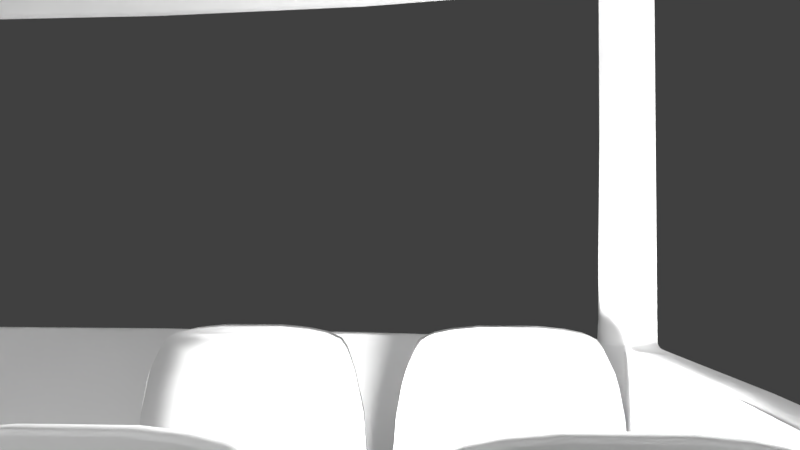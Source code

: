 # Source: Bus.blend  (saved by Blender 2.79.0; exported with 4.5.12 LTS)
import bpy
from mathutils import Matrix  # noqa: F401  (used for matrix-valued properties, if any)

bpy.ops.wm.read_factory_settings(use_empty=True)
scene = bpy.context.scene
scene.name = 'Scene'

# ---- collections
col_collection_1 = bpy.data.collections.new('Collection 1'); scene.collection.children.link(col_collection_1)

# ---- world
world_world = bpy.data.worlds.new('World'); scene.world = world_world
world_world.color = (0.05088, 0.05088, 0.05088)
world_world.use_sun_shadow = False
world_world.sun_shadow_jitter_overblur = 0.0
world_world.cycles.sampling_method = 'MANUAL'

# ---- cameras
cam_camera_001 = bpy.data.cameras.new('Camera.001')
cam_camera_001.clip_end = 100.0
cam_camera_001.lens = 35.0
cam_camera_001.sensor_width = 32.0
cam_camera_001.sensor_height = 18.0
cam_camera_001.display_size = 2.0
cam_camera_001.dof.focus_distance = 0.0
cam_camera_001.dof.aperture_fstop = 128.0
cam_camera_001.dof.aperture_blades = 6

# ---- lights
light_point = bpy.data.lights.new('Point', 'POINT')
light_point.transmission_factor = 0.0
light_point.energy = 100.0
light_point.shadow_buffer_clip_start = 0.5
light_point.shadow_soft_size = 0.1
light_point.shadow_maximum_resolution = 0.006
light_point.use_absolute_resolution = True
light_sun = bpy.data.lights.new('Sun', 'SUN')
light_sun.transmission_factor = 0.0
light_sun.angle = 0.1993
light_sun.energy = 1.0
light_sun.shadow_buffer_clip_start = 0.5
light_sun.shadow_soft_size = 0.1
light_sun.shadow_cascade_max_distance = 1000.0
light_lamp = bpy.data.lights.new('Lamp', 'POINT')
light_lamp.transmission_factor = 0.0
light_lamp.cutoff_distance = 30.0
light_lamp.energy = 20.0
light_lamp.shadow_buffer_clip_start = 1.001
light_lamp.shadow_soft_size = 0.1
light_lamp.shadow_maximum_resolution = 0.006
light_lamp.use_absolute_resolution = True

# ---- meshes
me_torus_006 = bpy.data.meshes.new('Torus.006')
me_torus_006.from_pydata([(0.5303, 0.504, -0.2037), (0.5301, 0.5026, 0.1783), (0.5294, 0.4985, 0.1965), (0.5284, 0.4917, 0.2139), (0.527, 0.4823, 0.23), (0.5253, 0.4707, 0.2446), (0.5232, 0.4571, 0.2573), (0.5209, 0.4417, 0.2679), (0.3435, 0.504, -0.2037), (0.3438, 0.5026, 0.1783), (0.3444, 0.4985, 0.1965), (0.3454, 0.4917, 0.2139), (0.3468, 0.4823, 0.23), (0.3485, 0.4707, 0.2446), (0.3506, 0.4571, 0.2573), (0.3529, 0.4417, 0.2679), (0.1589, 0.506, -0.2037), (0.1595, 0.5047, 0.1783), (0.1614, 0.5006, 0.1965), (0.1644, 0.494, 0.2139), (0.1686, 0.4849, 0.23), (0.1737, 0.4735, 0.2446), (0.1798, 0.4602, 0.2573), (0.1867, 0.4451, 0.2679), (-0.01953, 0.4998, -0.2037), (-0.01851, 0.4985, 0.1783), (-0.01547, 0.4947, 0.1965), (-0.01049, 0.4883, 0.2139), (-0.003668, 0.4796, 0.23), (0.004839, 0.4688, 0.2446), (0.01484, 0.456, 0.2573), (0.02611, 0.4417, 0.2679), (-0.1878, 0.4933, -0.2037), (-0.1864, 0.4921, 0.1783), (-0.1822, 0.4885, 0.1965), (-0.1754, 0.4826, 0.2139), (-0.1661, 0.4745, 0.23), (-0.1544, 0.4645, 0.2446), (-0.1407, 0.4526, 0.2573), (-0.1253, 0.4392, 0.2679), (-0.3422, 0.4801, -0.2037), (-0.3409, 0.479, 0.1783), (-0.3371, 0.4758, 0.1965), (-0.3308, 0.4704, 0.2139), (-0.3222, 0.4632, 0.23), (-0.3114, 0.454, 0.2446), (-0.2988, 0.4433, 0.2573), (-0.2845, 0.4313, 0.2679), (-0.3539, 0.4685, -0.2037), (-0.3524, 0.4676, 0.1783), (-0.3479, 0.4647, 0.1965), (-0.3405, 0.4601, 0.2139), (-0.3304, 0.4537, 0.23), (-0.3177, 0.4458, 0.2446), (-0.3029, 0.4365, 0.2573), (-0.2861, 0.426, 0.2679), (-0.3645, 0.4532, -0.2037), (-0.3607, 0.4506, 0.1783), (-0.3557, 0.4483, 0.1965), (-0.3473, 0.4444, 0.2139), (-0.3359, 0.4392, 0.23), (-0.3216, 0.4326, 0.2446), (-0.3049, 0.4249, 0.2573), (-0.286, 0.4162, 0.2679), (-0.3813, 0.4043, -0.2037), (-0.3794, 0.4037, 0.1783), (-0.3738, 0.4019, 0.1965), (-0.3647, 0.399, 0.2139), (-0.3523, 0.3949, 0.23), (-0.3367, 0.3899, 0.2446), (-0.3185, 0.3839, 0.2573), (-0.2979, 0.3772, 0.2679), (-0.4018, 0.3161, -0.2037), (-0.3998, 0.3157, 0.1783), (-0.394, 0.3145, 0.1965), (-0.3843, 0.3124, 0.2139), (-0.3711, 0.3097, 0.23), (-0.3546, 0.3063, 0.2446), (-0.3352, 0.3022, 0.2573), (-0.3134, 0.2977, 0.2679), (-0.4185, 0.1626, -0.2037), (-0.4165, 0.1624, 0.1783), (-0.4104, 0.1618, 0.1965), (-0.4004, 0.1607, 0.2139), (-0.3867, 0.1593, 0.23), (-0.3697, 0.1576, 0.2446), (-0.3496, 0.1556, 0.2573), (-0.327, 0.1533, 0.2679), (-0.4225, -0.07122, -0.2037), (-0.4205, -0.07122, 0.1783), (-0.4143, -0.07122, 0.1965), (-0.4042, -0.07122, 0.2139), (-0.3904, -0.07122, 0.23), (-0.3731, -0.07122, 0.2446), (-0.3529, -0.07122, 0.2573), (-0.33, -0.07122, 0.2679), (-0.3607, 0.4506, 0.1548), (-0.3998, 0.3157, 0.1548), (-0.3794, 0.4037, 0.1548), (-0.4225, -0.07122, -0.1637), (-0.4185, 0.1626, -0.07338), (-0.4018, 0.3161, -0.07338), (-0.3813, 0.4043, -0.07338), (-0.3645, 0.4532, -0.07338), (-0.4205, -0.03122, 0.1548), (-0.4225, -0.03122, -0.07338), (-0.4165, 0.1624, 0.1548), (0.5789, -0.05757, 0.2679), (0.1002, -0.07202, 0.2679), (0.3395, -0.0648, 0.2679), (-0.1391, -0.07925, 0.2679), (-0.2399, 0.1016, 0.2679), (-0.1727, 0.1914, 0.2679), (-0.1032, 0.1954, 0.2679), (-0.3524, 0.4676, 0.1548), (-0.3539, 0.4685, -0.2037), (-0.3539, 0.4685, -0.07338), (-0.3539, 0.4685, -0.07338), (-0.3409, 0.479, 0.1383), (-0.3404, 0.4802, -0.07133), (0.5301, 0.5026, 0.1383), (0.5303, 0.504, -0.07338), (0.5301, 0.5026, 0.1383), (0.3438, 0.5026, 0.1383), (0.1595, 0.5047, 0.1383), (-0.01851, 0.4985, 0.1383), (-0.1864, 0.4921, 0.1383), (0.5303, 0.504, -0.07338), (0.3435, 0.504, -0.07338), (0.1589, 0.506, -0.07338), (-0.01953, 0.4998, -0.07338), (-0.1878, 0.4933, -0.07338), (-0.3409, 0.499, 0.1383), (0.5301, 0.5226, 0.1383), (0.5303, 0.524, -0.07338), (0.5301, 0.5226, 0.1383), (0.3438, 0.5226, 0.1383), (0.1595, 0.5247, 0.1383), (-0.01851, 0.5185, 0.1383), (-0.1864, 0.5121, 0.1383), (0.3435, 0.524, -0.07338), (0.1589, 0.526, -0.07338), (-0.01953, 0.5198, -0.07338), (-0.1878, 0.5133, -0.07338), (-0.4146, 0.3157, 0.1548), (-0.4333, 0.1626, -0.07338), (-0.4166, 0.3161, -0.07338), (-0.4353, -0.03122, 0.1548), (-0.4374, -0.03122, -0.07338), (-0.4313, 0.1624, 0.1548), (-0.371, 0.4723, 0.1548), (-0.371, 0.4692, -0.07338), (-0.3756, 0.4506, 0.1548), (-0.3793, 0.4532, -0.07338), (-0.3942, 0.4037, 0.1548), (-0.3961, 0.4043, -0.07338), (-0.2944, -0.6595, -0.2208), (-0.2944, -0.6071, -0.06026), (-0.2944, -0.5189, -0.2208), (-0.2944, -0.5713, -0.06026), (-0.2791, -0.6595, -0.2208), (-0.2791, -0.6071, -0.06026), (-0.2791, -0.5189, -0.2208), (-0.2791, -0.5713, -0.06026), (-0.2944, -0.6499, -0.07588), (-0.2944, -0.5285, -0.07588), (-0.2791, -0.6499, -0.07588), (-0.2791, -0.5285, -0.07588), (-0.2791, -0.6422, -0.0681), (-0.2944, -0.6422, -0.0681), (-0.2791, -0.5362, -0.0681), (-0.2944, -0.5362, -0.0681), (-0.2791, -0.5453, -0.06398), (-0.2944, -0.5453, -0.06398), (-0.2791, -0.6331, -0.06398), (-0.2944, -0.6331, -0.06398), (-0.2791, -0.5303, -0.07284), (-0.2944, -0.5303, -0.07284), (-0.2791, -0.5411, -0.06574), (-0.2944, -0.5411, -0.06574), (-0.2791, -0.5557, -0.06181), (-0.2944, -0.5557, -0.06181), (-0.2791, -0.6227, -0.06181), (-0.2944, -0.6227, -0.06181), (-0.2791, -0.6373, -0.06574), (-0.2944, -0.6373, -0.06574), (-0.2944, -0.6482, -0.07284), (-0.2791, -0.6482, -0.07284), (-0.2791, -0.5892, -0.2208), (-0.2753, -0.6583, -0.1484), (-0.2753, -0.5201, -0.1484), (-0.2791, -0.5892, -0.07588), (-0.2829, -0.5892, -0.1484), (-0.2791, -0.5541, -0.2208), (-0.2753, -0.6613, -0.1846), (-0.2753, -0.5171, -0.1846), (-0.2791, -0.5589, -0.07588), (-0.2791, -0.6244, -0.2208), (-0.2791, -0.6556, -0.1121), (-0.2791, -0.5229, -0.1121), (-0.2791, -0.6196, -0.07588), (-0.2829, -0.629, -0.1484), (-0.2829, -0.5494, -0.1484), (-0.2829, -0.5892, -0.1846), (-0.2829, -0.5892, -0.1121), (-0.2829, -0.5515, -0.1123), (-0.2829, -0.5477, -0.1844), (-0.2829, -0.6308, -0.1844), (-0.2829, -0.6269, -0.1123), (-0.2944, -0.5892, -0.2208), (-0.2944, -0.6583, -0.1484), (-0.2944, -0.5201, -0.1484), (-0.2944, -0.5892, -0.07588), (-0.2944, -0.6556, -0.1121), (-0.2944, -0.5229, -0.1121), (-0.2944, -0.6613, -0.1846), (-0.2944, -0.5171, -0.1846), (-0.2944, -0.5892, -0.1484), (-0.2753, -0.6598, -0.1665), (-0.2753, -0.6606, -0.1755), (-0.2753, -0.6591, -0.1574), (-0.2753, -0.5186, -0.1665), (-0.2753, -0.5179, -0.1755), (-0.2753, -0.5194, -0.1574), (-0.2944, -0.5186, -0.1665), (-0.2944, -0.5194, -0.1574), (-0.2944, -0.5179, -0.1755), (-0.2944, -0.6598, -0.1665), (-0.2791, -0.6523, -0.094), (-0.2791, -0.5261, -0.094), (-0.2815, -0.5892, -0.094), (-0.2815, -0.5546, -0.094), (-0.2815, -0.6238, -0.094), (-0.3234, 0.3748, -0.0962), (-0.3234, 0.4459, -0.0962), (-0.3234, 0.4104, -0.094), (-0.3211, 0.4734, -0.094), (-0.3211, 0.3473, -0.094), (-0.3363, 0.3398, -0.1665), (-0.3363, 0.4817, -0.1755), (-0.3363, 0.4802, -0.1574), (-0.3363, 0.481, -0.1665), (-0.3173, 0.4802, -0.1574), (-0.3173, 0.4817, -0.1755), (-0.3173, 0.481, -0.1665), (-0.3173, 0.3405, -0.1574), (-0.3173, 0.339, -0.1755), (-0.3173, 0.3398, -0.1665), (-0.3363, 0.4104, -0.1484), (-0.3363, 0.4825, -0.1846), (-0.3363, 0.3382, -0.1846), (-0.3363, 0.4767, -0.1121), (-0.3363, 0.344, -0.1121), (-0.3363, 0.4104, -0.08508), (-0.3363, 0.4794, -0.1484), (-0.3363, 0.3413, -0.1484), (-0.3363, 0.4104, -0.2208), (-0.3249, 0.3727, -0.1123), (-0.3249, 0.3688, -0.1844), (-0.3249, 0.4519, -0.1844), (-0.3249, 0.4481, -0.1123), (-0.3249, 0.4104, -0.1121), (-0.3249, 0.4104, -0.1846), (-0.3249, 0.4502, -0.1484), (-0.3249, 0.3706, -0.1484), (-0.3211, 0.38, -0.08168), (-0.3211, 0.4767, -0.1121), (-0.3211, 0.344, -0.1121), (-0.3211, 0.3752, -0.2208), (-0.3211, 0.4407, -0.08168), (-0.3173, 0.4825, -0.1846), (-0.3173, 0.3382, -0.1846), (-0.3211, 0.4455, -0.2208), (-0.3249, 0.4104, -0.1484), (-0.3211, 0.4104, -0.08289), (-0.3173, 0.4794, -0.1484), (-0.3173, 0.3413, -0.1484), (-0.3211, 0.4104, -0.2208), (-0.3211, 0.3559, -0.07284), (-0.3363, 0.3541, -0.07284), (-0.3363, 0.3622, -0.06574), (-0.3211, 0.3622, -0.06574), (-0.3363, 0.3769, -0.06181), (-0.3211, 0.3769, -0.06181), (-0.3363, 0.4439, -0.06181), (-0.3211, 0.4439, -0.06181), (-0.3363, 0.4585, -0.06574), (-0.3211, 0.4585, -0.06574), (-0.3363, 0.4666, -0.07284), (-0.3211, 0.4649, -0.07284), (-0.3363, 0.3665, -0.06398), (-0.3211, 0.3665, -0.06398), (-0.3363, 0.4543, -0.06398), (-0.3211, 0.4543, -0.06398), (-0.3363, 0.4634, -0.0681), (-0.3211, 0.462, -0.0681), (-0.3363, 0.3574, -0.0681), (-0.3211, 0.3588, -0.0681), (-0.3211, 0.4711, -0.08568), (-0.3211, 0.3497, -0.08568), (-0.3363, 0.4711, -0.08576), (-0.3363, 0.3497, -0.08576), (-0.3211, 0.4283, -0.06026), (-0.3211, 0.4807, -0.2208), (-0.3211, 0.3925, -0.06026), (-0.3211, 0.34, -0.2208), (-0.3363, 0.4283, -0.06026), (-0.3363, 0.4807, -0.2208), (-0.3363, 0.3925, -0.06026), (-0.3363, 0.34, -0.2208), (-0.04613, -0.4908, -0.2208), (-0.04613, -0.4383, -0.06026), (-0.04613, -0.3501, -0.2208), (-0.04613, -0.4025, -0.06026), (-0.03087, -0.4908, -0.2208), (-0.03087, -0.4383, -0.06026), (-0.03087, -0.3501, -0.2208), (-0.03087, -0.4025, -0.06026), (-0.04613, -0.4811, -0.07588), (-0.04613, -0.3597, -0.07588), (-0.03087, -0.4811, -0.07588), (-0.03087, -0.3597, -0.07588), (-0.03087, -0.4734, -0.0681), (-0.04613, -0.4734, -0.0681), (-0.03087, -0.3674, -0.0681), (-0.04613, -0.3674, -0.0681), (-0.03087, -0.3765, -0.06398), (-0.04613, -0.3765, -0.06398), (-0.03087, -0.4643, -0.06398), (-0.04613, -0.4643, -0.06398), (-0.03087, -0.3615, -0.07284), (-0.04613, -0.3615, -0.07284), (-0.03087, -0.3723, -0.06574), (-0.04613, -0.3723, -0.06574), (-0.03087, -0.3869, -0.06181), (-0.04613, -0.3869, -0.06181), (-0.03087, -0.4539, -0.06181), (-0.04613, -0.4539, -0.06181), (-0.03087, -0.4685, -0.06574), (-0.04613, -0.4685, -0.06574), (-0.04613, -0.4794, -0.07284), (-0.03087, -0.4794, -0.07284), (-0.03087, -0.4204, -0.2208), (-0.02708, -0.4895, -0.1484), (-0.02708, -0.3514, -0.1484), (-0.03087, -0.4204, -0.07588), (-0.03471, -0.4204, -0.1484), (-0.03087, -0.3853, -0.2208), (-0.02708, -0.4926, -0.1846), (-0.02708, -0.3483, -0.1846), (-0.03087, -0.3901, -0.07588), (-0.03087, -0.4556, -0.2208), (-0.03087, -0.4868, -0.1121), (-0.03087, -0.3541, -0.1121), (-0.03087, -0.4508, -0.07588), (-0.03471, -0.4602, -0.1484), (-0.03471, -0.3806, -0.1484), (-0.03471, -0.4204, -0.1846), (-0.03471, -0.4204, -0.1121), (-0.03471, -0.3827, -0.1123), (-0.03471, -0.3789, -0.1844), (-0.03471, -0.462, -0.1844), (-0.03471, -0.4581, -0.1123), (-0.04613, -0.4204, -0.2208), (-0.04613, -0.4895, -0.1484), (-0.04613, -0.3514, -0.1484), (-0.04613, -0.4204, -0.07588), (-0.04613, -0.4868, -0.1121), (-0.04613, -0.3541, -0.1121), (-0.04613, -0.4926, -0.1846), (-0.04613, -0.3483, -0.1846), (-0.04613, -0.4204, -0.1484), (-0.02708, -0.491, -0.1665), (-0.02708, -0.4918, -0.1755), (-0.02708, -0.4903, -0.1574), (-0.02708, -0.3498, -0.1665), (-0.02708, -0.3491, -0.1755), (-0.02708, -0.3506, -0.1574), (-0.04613, -0.3498, -0.1665), (-0.04613, -0.3506, -0.1574), (-0.04613, -0.3491, -0.1755), (-0.04613, -0.491, -0.1665), (-0.03087, -0.4835, -0.094), (-0.03087, -0.3574, -0.094), (-0.03324, -0.4204, -0.094), (-0.03324, -0.3858, -0.094), (-0.03324, -0.455, -0.094), (-0.04952, 0.3541, -0.2208), (-0.04952, 0.4065, -0.06026), (-0.04952, 0.4947, -0.2208), (-0.04952, 0.4423, -0.06026), (-0.03426, 0.3541, -0.2208), (-0.03426, 0.4065, -0.06026), (-0.03426, 0.4947, -0.2208), (-0.03426, 0.4423, -0.06026), (-0.04952, 0.3637, -0.08576), (-0.04952, 0.4851, -0.08576), (-0.03426, 0.3637, -0.08568), (-0.03426, 0.4851, -0.08568), (-0.03426, 0.3728, -0.0681), (-0.04952, 0.3714, -0.0681), (-0.03426, 0.476, -0.0681), (-0.04952, 0.4774, -0.0681), (-0.03426, 0.4683, -0.06398), (-0.04952, 0.4683, -0.06398), (-0.03426, 0.3805, -0.06398), (-0.04952, 0.3805, -0.06398), (-0.03426, 0.4789, -0.07284), (-0.04952, 0.4806, -0.07284), (-0.03426, 0.4725, -0.06574), (-0.04952, 0.4725, -0.06574), (-0.03426, 0.4579, -0.06181), (-0.04952, 0.4579, -0.06181), (-0.03426, 0.3909, -0.06181), (-0.04952, 0.3909, -0.06181), (-0.03426, 0.3763, -0.06574), (-0.04952, 0.3763, -0.06574), (-0.04952, 0.3682, -0.07284), (-0.03426, 0.3699, -0.07284), (-0.03426, 0.4244, -0.2208), (-0.03047, 0.3553, -0.1484), (-0.03047, 0.4935, -0.1484), (-0.03426, 0.4244, -0.08289), (-0.0381, 0.4244, -0.1484), (-0.03426, 0.4596, -0.2208), (-0.03047, 0.3523, -0.1846), (-0.03047, 0.4965, -0.1846), (-0.03426, 0.4547, -0.08168), (-0.03426, 0.3892, -0.2208), (-0.03426, 0.358, -0.1121), (-0.03426, 0.4908, -0.1121), (-0.03426, 0.394, -0.08168), (-0.0381, 0.3846, -0.1484), (-0.0381, 0.4642, -0.1484), (-0.0381, 0.4244, -0.1846), (-0.0381, 0.4244, -0.1121), (-0.0381, 0.4621, -0.1123), (-0.0381, 0.4659, -0.1844), (-0.0381, 0.3828, -0.1844), (-0.0381, 0.3867, -0.1123), (-0.04952, 0.4244, -0.2208), (-0.04952, 0.3553, -0.1484), (-0.04952, 0.4935, -0.1484), (-0.04952, 0.4244, -0.08508), (-0.04952, 0.358, -0.1121), (-0.04952, 0.4908, -0.1121), (-0.04952, 0.3523, -0.1846), (-0.04952, 0.4965, -0.1846), (-0.04952, 0.4244, -0.1484), (-0.03047, 0.3538, -0.1665), (-0.03047, 0.353, -0.1755), (-0.03047, 0.3546, -0.1574), (-0.03047, 0.495, -0.1665), (-0.03047, 0.4958, -0.1755), (-0.03047, 0.4942, -0.1574), (-0.04952, 0.495, -0.1665), (-0.04952, 0.4942, -0.1574), (-0.04952, 0.4958, -0.1755), (-0.04952, 0.3538, -0.1665), (-0.03426, 0.3613, -0.094), (-0.03426, 0.4875, -0.094), (-0.03663, 0.4244, -0.094), (-0.03663, 0.4599, -0.0962), (-0.03663, 0.3889, -0.0962), (-0.3211, 0.4104, -0.0681), (-0.3211, 0.468, -0.07926), (-0.3211, 0.3528, -0.07926), (-0.3222, 0.3775, -0.08604), (-0.3222, 0.4432, -0.08604), (-0.3242, 0.3732, -0.1052), (-0.3242, 0.4475, -0.1052), (-0.3234, 0.2215, -0.0962), (-0.3234, 0.2926, -0.0962), (-0.3234, 0.2571, -0.094), (-0.3211, 0.3202, -0.094), (-0.3211, 0.194, -0.094), (-0.3363, 0.1865, -0.1665), (-0.3363, 0.3285, -0.1755), (-0.3363, 0.3269, -0.1574), (-0.3363, 0.3277, -0.1665), (-0.3173, 0.3269, -0.1574), (-0.3173, 0.3285, -0.1755), (-0.3173, 0.3277, -0.1665), (-0.3173, 0.1873, -0.1574), (-0.3173, 0.1857, -0.1755), (-0.3173, 0.1865, -0.1665), (-0.3363, 0.2571, -0.1484), (-0.3363, 0.3292, -0.1846), (-0.3363, 0.185, -0.1846), (-0.3363, 0.3235, -0.1121), (-0.3363, 0.1907, -0.1121), (-0.3363, 0.2571, -0.08508), (-0.3363, 0.3262, -0.1484), (-0.3363, 0.188, -0.1484), (-0.3363, 0.2571, -0.2208), (-0.3249, 0.2194, -0.1123), (-0.3249, 0.2155, -0.1844), (-0.3249, 0.2986, -0.1844), (-0.3249, 0.2948, -0.1123), (-0.3249, 0.2571, -0.1121), (-0.3249, 0.2571, -0.1846), (-0.3249, 0.2969, -0.1484), (-0.3249, 0.2173, -0.1484), (-0.3211, 0.2267, -0.08168), (-0.3211, 0.3235, -0.1121), (-0.3211, 0.1907, -0.1121), (-0.3211, 0.2219, -0.2208), (-0.3211, 0.2874, -0.08168), (-0.3173, 0.3292, -0.1846), (-0.3173, 0.185, -0.1846), (-0.3211, 0.2923, -0.2208), (-0.3249, 0.2571, -0.1484), (-0.3211, 0.2571, -0.08289), (-0.3173, 0.3262, -0.1484), (-0.3173, 0.188, -0.1484), (-0.3211, 0.2571, -0.2208), (-0.3211, 0.2026, -0.07284), (-0.3363, 0.2008, -0.07284), (-0.3363, 0.209, -0.06574), (-0.3211, 0.209, -0.06574), (-0.3363, 0.2236, -0.06181), (-0.3211, 0.2236, -0.06181), (-0.3363, 0.2906, -0.06181), (-0.3211, 0.2906, -0.06181), (-0.3363, 0.3052, -0.06574), (-0.3211, 0.3052, -0.06574), (-0.3363, 0.3133, -0.07284), (-0.3211, 0.3116, -0.07284), (-0.3363, 0.2132, -0.06398), (-0.3211, 0.2132, -0.06398), (-0.3363, 0.301, -0.06398), (-0.3211, 0.301, -0.06398), (-0.3363, 0.3101, -0.0681), (-0.3211, 0.3087, -0.0681), (-0.3363, 0.2041, -0.0681), (-0.3211, 0.2055, -0.0681), (-0.3211, 0.3178, -0.08568), (-0.3211, 0.1964, -0.08568), (-0.3363, 0.3178, -0.08576), (-0.3363, 0.1964, -0.08576), (-0.3211, 0.275, -0.06026), (-0.3211, 0.3274, -0.2208), (-0.3211, 0.2392, -0.06026), (-0.3211, 0.1868, -0.2208), (-0.3363, 0.275, -0.06026), (-0.3363, 0.3274, -0.2208), (-0.3363, 0.2392, -0.06026), (-0.3363, 0.1868, -0.2208), (-0.3211, 0.2571, -0.0681), (-0.3211, 0.3147, -0.07926), (-0.3211, 0.1995, -0.07926), (-0.3222, 0.2234, -0.08924), (-0.3222, 0.2908, -0.08924), (-0.3242, 0.2199, -0.1052), (-0.3242, 0.2942, -0.1052), (-0.3226, 0.2571, -0.08844), (-0.3231, 0.2571, -0.09122), (-0.3218, 0.2571, -0.08566), (-0.03426, 0.4244, -0.0681), (-0.03426, 0.482, -0.07926), (-0.03426, 0.3668, -0.07926), (-0.03544, 0.3907, -0.08924), (-0.03544, 0.4581, -0.08924), (-0.03737, 0.3873, -0.1052), (-0.03737, 0.4615, -0.1052), (-0.0358, 0.4244, -0.08844), (-0.03631, 0.4244, -0.09122), (-0.03503, 0.4244, -0.08566), (-0.03663, 0.2356, -0.0962), (-0.03663, 0.3067, -0.0962), (-0.03663, 0.2711, -0.094), (-0.03426, 0.3342, -0.094), (-0.03426, 0.208, -0.094), (-0.04952, 0.2005, -0.1665), (-0.04952, 0.3425, -0.1755), (-0.04952, 0.341, -0.1574), (-0.04952, 0.3417, -0.1665), (-0.03047, 0.341, -0.1574), (-0.03047, 0.3425, -0.1755), (-0.03047, 0.3417, -0.1665), (-0.03047, 0.2013, -0.1574), (-0.03047, 0.1998, -0.1755), (-0.03047, 0.2005, -0.1665), (-0.04952, 0.2711, -0.1484), (-0.04952, 0.3432, -0.1846), (-0.04952, 0.199, -0.1846), (-0.04952, 0.3375, -0.1121), (-0.04952, 0.2048, -0.1121), (-0.04952, 0.2711, -0.08508), (-0.04952, 0.3402, -0.1484), (-0.04952, 0.202, -0.1484), (-0.04952, 0.2711, -0.2208), (-0.0381, 0.2334, -0.1123), (-0.0381, 0.2296, -0.1844), (-0.0381, 0.3127, -0.1844), (-0.0381, 0.3088, -0.1123), (-0.0381, 0.2711, -0.1121), (-0.0381, 0.2711, -0.1846), (-0.0381, 0.3109, -0.1484), (-0.0381, 0.2313, -0.1484), (-0.03426, 0.2408, -0.08168), (-0.03426, 0.3375, -0.1121), (-0.03426, 0.2048, -0.1121), (-0.03426, 0.236, -0.2208), (-0.03426, 0.3015, -0.08168), (-0.03047, 0.3432, -0.1846), (-0.03047, 0.199, -0.1846), (-0.03426, 0.3063, -0.2208), (-0.0381, 0.2711, -0.1484), (-0.03426, 0.2711, -0.08289), (-0.03047, 0.3402, -0.1484), (-0.03047, 0.202, -0.1484), (-0.03426, 0.2711, -0.2208), (-0.03426, 0.2166, -0.07284), (-0.04952, 0.2149, -0.07284), (-0.04952, 0.223, -0.06574), (-0.03426, 0.223, -0.06574), (-0.04952, 0.2376, -0.06181), (-0.03426, 0.2376, -0.06181), (-0.04952, 0.3046, -0.06181), (-0.03426, 0.3046, -0.06181), (-0.04952, 0.3192, -0.06574), (-0.03426, 0.3192, -0.06574), (-0.04952, 0.3274, -0.07284), (-0.03426, 0.3256, -0.07284), (-0.04952, 0.2272, -0.06398), (-0.03426, 0.2272, -0.06398), (-0.04952, 0.315, -0.06398), (-0.03426, 0.315, -0.06398), (-0.04952, 0.3241, -0.0681), (-0.03426, 0.3227, -0.0681), (-0.04952, 0.2181, -0.0681), (-0.03426, 0.2195, -0.0681), (-0.03426, 0.3318, -0.08568), (-0.03426, 0.2104, -0.08568), (-0.04952, 0.3318, -0.08576), (-0.04952, 0.2104, -0.08576), (-0.03426, 0.289, -0.06026), (-0.03426, 0.3414, -0.2208), (-0.03426, 0.2532, -0.06026), (-0.03426, 0.2008, -0.2208), (-0.04952, 0.289, -0.06026), (-0.04952, 0.3414, -0.2208), (-0.04952, 0.2532, -0.06026), (-0.04952, 0.2008, -0.2208), (-0.03426, 0.2711, -0.0681), (-0.03426, 0.3287, -0.07926), (-0.03426, 0.2135, -0.07926), (-0.03544, 0.2374, -0.08924), (-0.03544, 0.3048, -0.08924), (-0.03737, 0.234, -0.1052), (-0.03737, 0.3083, -0.1052), (-0.0358, 0.2711, -0.08844), (-0.03631, 0.2711, -0.09122), (-0.03503, 0.2711, -0.08566), (-0.3234, 0.4281, -0.0951), (-0.3234, 0.3926, -0.0951), (-0.3228, 0.3762, -0.09112), (-0.3228, 0.4445, -0.09112), (-0.3217, 0.394, -0.08447), (-0.3217, 0.4268, -0.08447), (-0.3222, 0.4104, -0.08844), (-0.3225, 0.3933, -0.08978), (-0.3225, 0.4275, -0.08978), (-0.265, 0.4867, -0.07338), (-0.265, 0.5067, -0.07338), (-0.3036, 0.4834, -0.07338), (-0.3036, 0.5034, -0.07338), (-0.3229, 0.4818, -0.07338), (-0.3229, 0.5018, -0.07338), (-0.334, 0.4809, -0.07332), (-0.334, 0.5009, -0.07332), (-0.3278, 0.4814, -0.07338), (-0.3278, 0.5014, -0.07338), (-0.3229, 0.4918, -0.07338), (-0.3387, 0.4805, -0.0725), (-0.3387, 0.5005, -0.0725), (-0.334, 0.4909, -0.07332), (-0.3278, 0.4914, -0.07338), (-0.3387, 0.4905, -0.0725), (-0.3416, 0.4796, 0.03245), (-0.3416, 0.4996, 0.03245), (-0.3419, 0.4999, -0.02047), (-0.3419, 0.4799, -0.02047), (-0.3421, 0.5, -0.04692), (-0.3421, 0.48, -0.04692), (-0.3422, 0.5001, -0.0592), (-0.3422, 0.4801, -0.0592), (-0.3418, 0.5001, -0.06698), (-0.3418, 0.4801, -0.06698), (-0.3418, 0.4901, -0.06698), (-0.3421, 0.4801, -0.06308), (-0.3421, 0.4901, -0.06308), (-0.3422, 0.4901, -0.0592), (-0.3421, 0.5001, -0.06308), (-0.341, 0.5001, -0.0705), (-0.341, 0.4901, -0.0705), (-0.341, 0.4801, -0.0705), (-0.3253, 0.4816, -0.07338), (-0.3253, 0.5016, -0.07338), (-0.3229, 0.4968, -0.07338), (-0.3366, 0.4807, -0.07301), (-0.3366, 0.5007, -0.07301), (-0.334, 0.4959, -0.07332), (-0.3303, 0.4812, -0.07332), (-0.3302, 0.5012, -0.07338), (-0.3229, 0.4868, -0.07338), (-0.3539, 0.4685, -0.07338), (-0.334, 0.4859, -0.07332), (-0.3278, 0.4964, -0.07338), (-0.3278, 0.4864, -0.07338), (-0.3253, 0.4916, -0.07338), (-0.3302, 0.4912, -0.07338), (-0.3387, 0.4955, -0.0725), (-0.3387, 0.4855, -0.0725), (-0.3366, 0.4907, -0.07301), (-0.3366, 0.4857, -0.07301), (-0.3366, 0.4957, -0.07301), (-0.3303, 0.4862, -0.07332), (-0.3253, 0.4866, -0.07338), (-0.3253, 0.4966, -0.07338), (-0.3302, 0.4962, -0.07338), (-0.3418, 0.4851, -0.06698), (-0.3421, 0.4801, -0.06119), (-0.3422, 0.4951, -0.0592), (-0.3421, 0.4851, -0.06308), (-0.3415, 0.4801, -0.06876), (-0.3418, 0.4951, -0.06698), (-0.3415, 0.4901, -0.06876), (-0.3415, 0.5001, -0.06876), (-0.3419, 0.4801, -0.06504), (-0.3421, 0.4901, -0.06119), (-0.3419, 0.5001, -0.06504), (-0.3419, 0.4901, -0.06504), (-0.3422, 0.4851, -0.0592), (-0.3421, 0.5001, -0.06119), (-0.3421, 0.4951, -0.06308), (-0.341, 0.4951, -0.0705), (-0.341, 0.4851, -0.0705), (-0.3403, 0.4902, -0.07134), (-0.3403, 0.5002, -0.07134), (-0.3403, 0.4852, -0.07134), (-0.3415, 0.4851, -0.06876), (-0.3415, 0.4951, -0.06876), (-0.3421, 0.4951, -0.06119), (-0.3419, 0.4851, -0.06504), (-0.3419, 0.4951, -0.06504), (-0.3421, 0.4851, -0.06119), (-0.3403, 0.4952, -0.07134), (-0.3421, 0.49, -0.05354), (-0.3421, 0.485, -0.05685), (-0.3421, 0.495, -0.05685), (-0.3421, 0.5, -0.05354), (-0.3421, 0.495, -0.05023), (-0.3421, 0.49, -0.04692), (-0.3421, 0.485, -0.05023), (-0.3421, 0.48, -0.05354), (-0.3532, 0.468, 0.04073), (-0.3569, 0.4729, 0.1548), (-0.371, 0.4707, 0.04073), (-0.3528, 0.4678, 0.09779), (-0.3592, 0.4756, 0.1548), (-0.371, 0.4699, -0.01633), (-0.3536, 0.4683, -0.01633), (-0.3547, 0.4702, 0.1548), (-0.371, 0.4715, 0.09779), (-0.3538, 0.4684, -0.04757), (-0.3539, 0.4685, -0.06876), (-0.3538, 0.4684, -0.06698), (-0.3539, 0.4685, -0.0705), (-0.3538, 0.4684, -0.0592), (-0.3538, 0.4684, -0.06308), (-0.3538, 0.4684, -0.06119), (-0.3538, 0.4684, -0.06504), (-0.371, 0.4697, -0.06119), (-0.371, 0.4694, -0.06698), (-0.371, 0.4693, -0.06876), (-0.371, 0.4692, -0.0705), (-0.371, 0.4695, -0.06308), (-0.371, 0.4694, -0.06504), (-0.371, 0.4698, -0.0592), (-0.371, 0.4699, -0.05186), (-0.3538, 0.4684, -0.05267), (-0.371, 0.4699, -0.04792), (-0.3407, 0.4794, -0.07329), (-0.3539, 0.4685, -0.07194), (-0.371, 0.4692, -0.07194)], [(1, 122), (122, 135), (116, 707)], [(9, 1, 120, 122, 123), (1, 9, 10, 2), (2, 10, 11, 3), (3, 11, 12, 4), (4, 12, 13, 5), (5, 13, 14, 6), (6, 14, 15, 7), (124, 17, 9, 123), (9, 17, 18, 10), (10, 18, 19, 11), (11, 19, 20, 12), (12, 20, 21, 13), (13, 21, 22, 14), (14, 22, 23, 15), (125, 25, 17, 124), (17, 25, 26, 18), (18, 26, 27, 19), (19, 27, 28, 20), (20, 28, 29, 21), (21, 29, 30, 22), (22, 30, 31, 23), (126, 33, 25, 125), (25, 33, 34, 26), (26, 34, 35, 27), (27, 35, 36, 28), (28, 36, 37, 29), (29, 37, 38, 30), (30, 38, 39, 31), (126, 118, 41, 33), (33, 41, 42, 34), (34, 42, 43, 35), (35, 43, 44, 36), (36, 44, 45, 37), (37, 45, 46, 38), (38, 46, 47, 39), (118, 114, 49, 41), (41, 49, 50, 42), (42, 50, 51, 43), (43, 51, 52, 44), (44, 52, 53, 45), (45, 53, 54, 46), (46, 54, 55, 47), (114, 96, 57, 49), (49, 57, 58, 50), (50, 58, 59, 51), (51, 59, 60, 52), (52, 60, 61, 53), (53, 61, 62, 54), (54, 62, 63, 55), (98, 65, 57, 96), (57, 65, 66, 58), (58, 66, 67, 59), (59, 67, 68, 60), (60, 68, 69, 61), (61, 69, 70, 62), (62, 70, 71, 63), (65, 98, 97, 73), (65, 73, 74, 66), (66, 74, 75, 67), (67, 75, 76, 68), (68, 76, 77, 69), (69, 77, 78, 70), (70, 78, 79, 71), (81, 73, 97, 106), (73, 81, 82, 74), (74, 82, 83, 75), (75, 83, 84, 76), (76, 84, 85, 77), (77, 85, 86, 78), (78, 86, 87, 79), (99, 89, 105), (81, 89, 90, 82), (82, 90, 91, 83), (83, 91, 92, 84), (84, 92, 93, 85), (85, 93, 94, 86), (86, 94, 95, 87), (89, 81, 104), (104, 105, 89), (80, 88, 99, 105, 100), (104, 81, 106), (72, 80, 100, 101), (64, 72, 101, 102), (111, 110, 112), (87, 111, 112, 79), (95, 111, 87), (111, 95, 110), (55, 112, 47), (79, 112, 71), (71, 112, 63), (63, 112, 55), (39, 112, 110, 113), (47, 112, 39), (108, 113, 110), (39, 113, 108, 31), (108, 109, 31), (31, 109, 23), (23, 109, 15), (107, 7, 15, 109), (102, 103, 56, 64), (56, 103, 117, 115, 48, 116), (784, 116, 119), (680, 757, 760), (118, 680, 760, 114), (784, 119, 675), (131, 130, 24, 32), (24, 130, 129, 16), (128, 8, 16, 129), (121, 8, 128, 127, 0), (121, 0, 127, 8), (0, 8, 121), (681, 680, 118, 132), (119, 741, 714, 675), (143, 142, 130, 131), (142, 141, 129, 130), (141, 140, 128, 129), (127, 128, 140, 134, 121), (126, 139, 132, 118), (139, 126, 125, 138), (138, 125, 124, 137), (137, 124, 123, 136), (133, 136, 123, 120), (106, 149, 147, 104), (149, 106, 97, 144), (148, 145, 100, 105), (101, 100, 145, 146), (98, 154, 144, 97), (102, 101, 146, 155), (153, 103, 102, 155), (154, 98, 96, 152), (150, 152, 96, 114, 764, 758, 761), (151, 116, 103, 153), (105, 104, 147, 148), (158, 162, 193, 188, 197, 160, 156, 209), (163, 159, 157, 161), (213, 198, 228, 166, 164), (214, 165, 167, 229, 199), (157, 183, 175, 174, 182, 161), (168, 184, 174, 175, 185, 169), (164, 166, 187, 168, 169, 186), (165, 177, 171, 170, 176, 167), (170, 171, 179, 173, 172, 178), (159, 163, 180, 172, 173, 181), (161, 182, 174, 172, 180, 163), (168, 170, 178, 172, 174, 184), (166, 200, 191, 196, 167, 176, 170, 168, 187), (232, 200, 166, 228), (157, 159, 181, 173, 175, 183), (169, 185, 175, 173, 179, 171), (164, 186, 169, 171, 177, 165, 212), (207, 201, 189, 220, 218, 219, 194), (206, 202, 192, 203), (231, 196, 191, 230), (202, 205, 204, 192), (190, 199, 205, 202), (229, 167, 196, 231), (193, 206, 203, 188), (162, 195, 206, 193), (195, 222, 221, 223, 190, 202, 206), (197, 207, 194, 160), (188, 203, 207, 197), (203, 192, 201, 207), (201, 208, 198, 189), (192, 204, 208, 201), (230, 191, 200, 232), (199, 190, 211, 214), (190, 223, 221, 222, 195, 216, 226, 224, 225, 211), (158, 216, 195, 162), (198, 213, 210, 189), (189, 210, 227, 215, 194, 219, 218, 220), (156, 160, 194, 215), (217, 164, 212), (164, 217, 213), (213, 217, 210), (209, 215, 227, 210), (217, 209, 210), (209, 156, 215), (212, 165, 217), (165, 214, 217), (214, 211, 217), (209, 217, 158), (216, 158, 217), (211, 225, 224, 226, 216, 217), (204, 230, 232, 208), (199, 229, 231, 205), (205, 231, 230, 204), (208, 232, 228, 198), (297, 281, 280, 296), (295, 294, 286, 287), (292, 293, 287, 286), (301, 299, 466, 278, 279), (278, 297, 279), (257, 469, 233, 237, 267), (260, 470, 234, 655, 235, 261), (266, 236, 234, 470, 260), (261, 235, 656, 233, 469, 257), (254, 240, 241, 239, 249, 248), (249, 307, 248), (256, 248, 307), (251, 254, 248), (300, 251, 248), (253, 300, 248), (256, 309, 250), (248, 256, 255), (256, 250, 238, 255), (252, 248, 255), (301, 248, 252), (248, 301, 253), (309, 305, 271, 250), (276, 255, 238, 250, 271, 246, 247, 245), (267, 252, 255, 276), (307, 249, 270, 303), (275, 242, 244, 243, 270, 249, 239, 241, 240, 254), (266, 275, 254, 251), (273, 261, 257, 264), (264, 257, 267, 276), (262, 273, 264, 258), (277, 262, 258, 268), (268, 258, 271, 305), (270, 243, 244, 242, 275, 263, 259), (303, 270, 259, 272), (272, 259, 262, 277), (298, 234, 236), (275, 266, 260, 263), (263, 260, 261, 273), (274, 265, 659), (259, 263, 273, 262), (258, 264, 276, 245, 247, 246, 271), (301, 279, 296, 294, 288, 300, 253), (296, 280, 290, 292, 286, 294), (308, 306, 284, 292, 290, 282), (233, 299, 237), (297, 464, 295, 287, 293, 291, 281), (304, 283, 291, 293, 285, 302), (306, 302, 285, 284), (294, 295, 289, 288), (296, 279, 297), (290, 280, 281, 291), (308, 282, 290, 291, 283, 304), (251, 300, 298, 236, 266), (299, 301, 237), (302, 306, 308, 304), (307, 303, 272, 277, 268, 305, 309, 256), (312, 316, 347, 342, 351, 314, 310, 363), (367, 352, 382, 320, 318), (368, 319, 321, 383, 353), (311, 337, 329, 328, 336, 315), (329, 339, 338, 328), (323, 340, 322), (319, 331, 325, 324, 330, 321), (313, 317, 334, 326, 327, 335), (315, 336, 328, 326, 334, 317), (322, 324, 332, 326, 328, 338), (320, 354, 345, 350, 321, 330, 324, 322, 341), (386, 354, 320, 382), (311, 313, 335, 327, 329, 337), (323, 339, 329, 327, 333, 325), (318, 340, 323, 325, 331, 319, 366), (361, 355, 343, 374, 372, 373, 348), (360, 356, 346, 357), (385, 350, 345, 384), (356, 359, 358, 346), (344, 353, 359, 356), (383, 321, 350, 385), (347, 360, 357, 342), (316, 349, 360, 347), (349, 376, 375, 377, 344, 356, 360), (351, 361, 348, 314), (342, 357, 361, 351), (357, 346, 355, 361), (355, 362, 352, 343), (346, 358, 362, 355), (384, 345, 354, 386), (353, 344, 365, 368), (344, 377, 375, 376, 349, 370, 380, 378, 379, 365), (312, 370, 349, 316), (352, 367, 364, 343), (343, 364, 381, 369, 348, 373, 372, 374), (310, 314, 348, 369), (371, 318, 366), (318, 371, 367), (367, 371, 364), (363, 369, 381, 364), (371, 363, 364), (363, 310, 369), (366, 319, 371), (319, 368, 371), (368, 365, 371), (363, 371, 312), (370, 312, 371), (365, 379, 378, 380, 370, 371), (358, 384, 386, 362), (353, 383, 385, 359), (359, 385, 384, 358), (362, 386, 382, 352), (341, 322, 340), (318, 320, 341, 340), (327, 326, 332, 333), (324, 325, 333, 332), (322, 338, 339, 323), (422, 427, 558), (403, 404, 412, 411), (396, 408, 407, 559, 398), (389, 393, 424, 419, 428, 391, 387, 440), (394, 390, 388, 392), (444, 429, 459, 397, 395), (445, 396, 398, 460, 430), (388, 414, 406, 405, 413, 392), (406, 416, 415, 405), (400, 417, 399), (402, 401, 407, 408), (390, 394, 411, 412), (392, 413, 405, 403, 411, 394), (399, 558, 401, 409, 403, 405, 415), (463, 397, 459), (388, 390, 412, 404, 406, 414), (400, 416, 406, 404, 410, 402), (395, 417, 400, 402, 408, 396, 443), (438, 432, 420, 451, 449, 450, 425), (437, 433, 423, 434), (462, 562, 427, 422, 567, 565, 566, 461), (433, 436, 435, 423), (421, 430, 436, 433), (398, 462, 460), (424, 437, 434, 419), (393, 426, 437, 424), (426, 453, 452, 454, 421, 433, 437), (428, 438, 425, 391), (419, 434, 438, 428), (434, 423, 432, 438), (432, 439, 429, 420), (423, 435, 439, 432), (461, 566, 565, 567, 422, 431, 561, 463), (430, 421, 442, 445), (421, 454, 452, 453, 426, 447, 457, 455, 456, 442), (389, 447, 426, 393), (429, 444, 441, 420), (420, 441, 458, 446, 425, 450, 449, 451), (387, 391, 425, 446), (448, 395, 443), (395, 448, 444), (444, 448, 441), (440, 446, 458, 441), (448, 440, 441), (440, 387, 446), (443, 396, 448), (396, 445, 448), (445, 442, 448), (440, 448, 389), (447, 389, 448), (442, 456, 455, 457, 447, 448), (435, 461, 463, 563, 439), (430, 460, 462, 564, 436), (436, 564, 462, 461, 435), (439, 563, 463, 459, 429), (418, 399, 417), (395, 397, 560, 418, 417), (404, 403, 409, 410), (401, 402, 410, 409), (399, 415, 416, 400), (300, 288, 289, 465, 298), (293, 292, 284, 285), (274, 269, 464), (464, 269, 295), (274, 464, 265), (464, 297, 265), (278, 265, 297), (289, 295, 269), (269, 465, 289), (298, 465, 269), (298, 269, 468), (265, 299, 467), (265, 278, 466), (299, 265, 466), (467, 299, 233, 657), (468, 658, 234, 298), (535, 519, 518, 534), (533, 532, 524, 525), (530, 531, 525, 524), (539, 537, 550, 516, 517), (516, 535, 517), (495, 553, 471, 475, 505), (498, 554, 472, 473, 499), (504, 474, 472, 554, 498), (499, 473, 471, 553, 495), (492, 478, 479, 477, 487, 486), (487, 545, 486), (494, 486, 545), (489, 492, 486), (538, 489, 486), (491, 538, 486), (494, 547, 488), (486, 494, 493), (494, 488, 476, 493), (490, 486, 493), (539, 486, 490), (486, 539, 491), (547, 543, 509, 488), (514, 493, 476, 488, 509, 484, 485, 483), (505, 490, 493, 514), (545, 487, 508, 541), (513, 480, 482, 481, 508, 487, 477, 479, 478, 492), (504, 513, 492, 489), (473, 556, 555, 557, 512, 503, 551, 471), (511, 499, 495, 502), (502, 495, 505, 514), (500, 511, 502, 496), (515, 500, 496, 506), (506, 496, 509, 543), (508, 481, 482, 480, 513, 501, 497), (541, 508, 497, 510), (510, 497, 500, 515), (536, 472, 474), (513, 504, 498, 501), (501, 498, 499, 511), (472, 552, 507, 512, 557, 555, 556, 473), (497, 501, 511, 500), (496, 502, 514, 483, 485, 484, 509), (539, 517, 534, 532, 526, 538, 491), (534, 518, 528, 530, 524, 532), (546, 544, 522, 530, 528, 520), (471, 537, 475), (535, 548, 533, 525, 531, 529, 519), (542, 521, 529, 531, 523, 540), (544, 540, 523, 522), (532, 533, 527, 526), (534, 517, 535), (528, 518, 519, 529), (546, 520, 528, 529, 521, 542), (489, 538, 536, 474, 504), (490, 505, 475, 537, 539), (540, 544, 546, 542), (545, 541, 510, 515, 506, 543, 547, 494), (538, 526, 527, 549, 536), (531, 530, 522, 523), (512, 507, 548), (548, 507, 533), (512, 548, 503), (548, 535, 503), (516, 503, 535), (527, 533, 507), (507, 549, 527), (536, 549, 507), (536, 507, 552), (503, 537, 551), (503, 516, 550), (537, 503, 550), (551, 537, 471), (552, 472, 536), (558, 427, 401), (422, 558, 431), (558, 399, 431), (418, 431, 399), (407, 401, 427), (427, 559, 407), (398, 559, 427), (398, 427, 562), (431, 397, 561), (431, 418, 560), (397, 431, 560), (561, 397, 463), (562, 462, 398), (632, 616, 615, 631), (630, 629, 621, 622), (627, 628, 622, 621), (636, 634, 647, 613, 614), (613, 632, 614), (592, 650, 568, 572, 602), (595, 651, 569, 570, 596), (601, 571, 569, 651, 595), (596, 570, 568, 650, 592), (589, 575, 576, 574, 584, 583), (584, 642, 583), (591, 583, 642), (586, 589, 583), (635, 586, 583), (588, 635, 583), (591, 644, 585), (583, 591, 590), (591, 585, 573, 590), (587, 583, 590), (636, 583, 587), (583, 636, 588), (644, 640, 606, 585), (611, 590, 573, 585, 606, 581, 582, 580), (602, 587, 590, 611), (642, 584, 605, 638), (610, 577, 579, 578, 605, 584, 574, 576, 575, 589), (601, 610, 589, 586), (570, 653, 652, 654, 609, 600, 648, 568), (608, 596, 592, 599), (599, 592, 602, 611), (597, 608, 599, 593), (612, 597, 593, 603), (603, 593, 606, 640), (605, 578, 579, 577, 610, 598, 594), (638, 605, 594, 607), (607, 594, 597, 612), (633, 569, 571), (610, 601, 595, 598), (598, 595, 596, 608), (569, 649, 604, 609, 654, 652, 653, 570), (594, 598, 608, 597), (593, 599, 611, 580, 582, 581, 606), (636, 614, 631, 629, 623, 635, 588), (631, 615, 625, 627, 621, 629), (643, 641, 619, 627, 625, 617), (568, 634, 572), (632, 645, 630, 622, 628, 626, 616), (639, 618, 626, 628, 620, 637), (641, 637, 620, 619), (629, 630, 624, 623), (631, 614, 632), (625, 615, 616, 626), (643, 617, 625, 626, 618, 639), (586, 635, 633, 571, 601), (587, 602, 572, 634, 636), (637, 641, 643, 639), (642, 638, 607, 612, 603, 640, 644, 591), (635, 623, 624, 646, 633), (628, 627, 619, 620), (609, 604, 645), (645, 604, 630), (609, 645, 600), (645, 632, 600), (613, 600, 632), (624, 630, 604), (604, 646, 624), (633, 646, 604), (633, 604, 649), (600, 634, 648), (600, 613, 647), (634, 600, 647), (648, 634, 568), (649, 569, 633), (301, 252, 237), (267, 237, 252), (467, 659, 265), (663, 660, 274, 661), (662, 661, 274, 659), (657, 662, 659, 467), (233, 656, 662, 657), (656, 235, 661, 662), (655, 663, 661, 235), (234, 658, 663, 655), (658, 468, 660, 663), (269, 274, 660), (468, 269, 660), (48, 56, 116), (131, 664, 665, 143), (664, 666, 667, 665), (666, 668, 706, 674, 700, 669, 667), (721, 703, 671, 705), (720, 709, 673, 699), (719, 710, 678, 711), (718, 708, 677, 712), (717, 713, 676, 702), (716, 714, 679, 715), (682, 683, 680, 681), (684, 754, 685, 683, 682), (724, 693, 751), (747, 734, 693, 731), (746, 733, 692, 736), (745, 730, 691, 725), (744, 735, 694, 736), (743, 729, 695, 737), (742, 722, 690, 728), (686, 724, 751), (708, 716, 715, 677), (670, 701, 716, 708), (701, 675, 714, 716), (703, 717, 702, 671), (677, 715, 717, 703), (715, 679, 713, 717), (710, 718, 712, 678), (672, 704, 718, 710), (704, 670, 708, 718), (706, 719, 711, 674), (668, 698, 719, 706), (698, 672, 710, 719), (700, 720, 699, 669), (674, 711, 720, 700), (711, 678, 709, 720), (709, 721, 705, 673), (678, 712, 721, 709), (712, 677, 703, 721), (738, 742, 728, 696), (697, 726, 742, 738), (726, 689, 722, 742), (727, 688, 729, 743), (690, 727, 743, 728), (728, 743, 737, 696), (724, 686, 735, 744), (693, 724, 744, 731), (731, 744, 736, 692), (733, 745, 725, 692), (690, 722, 745, 733), (722, 689, 730, 745), (727, 690, 733, 746), (688, 727, 746, 732), (732, 746, 736, 694), (725, 747, 731, 692), (691, 723, 747, 725), (723, 687, 734, 747), (739, 696, 737, 748), (737, 695, 740, 748), (679, 714, 741, 739), (738, 741, 119, 697), (741, 738, 696, 739), (713, 679, 739, 748), (676, 713, 748, 740), (693, 750, 751), (687, 750, 734), (734, 750, 693), (751, 750, 749), (686, 751, 752), (752, 753, 684), (749, 753, 751), (751, 753, 752), (684, 753, 754), (753, 749, 754), (754, 755, 685), (749, 755, 754), (749, 750, 755), (750, 756, 755), (756, 685, 755), (750, 687, 756), (763, 762, 759, 757), (760, 765, 150, 114), (757, 759, 765, 760), (757, 680, 683, 763), (766, 763, 683, 685), (119, 116, 785), (726, 697, 769, 767), (689, 726, 767, 768), (730, 689, 768, 773), (691, 730, 773, 771), (723, 691, 771, 772), (687, 723, 772, 770), (777, 776, 767, 769), (776, 775, 768, 767), (768, 775, 779, 773), (773, 779, 778, 771), (774, 772, 771, 778), (772, 774, 780, 770), (687, 770, 782, 756), (766, 685, 756, 782), (780, 781, 782, 770), (781, 783, 766, 782), (40, 48, 116, 784), (784, 675, 701, 670, 704, 672, 698, 668, 666, 664, 131, 32, 40), (785, 769, 697, 119), (786, 777, 769, 785), (151, 786, 785, 116), (766, 783, 762, 763)])
me_torus_006.polygons.foreach_set('use_smooth', [True] * 655)
_uv = me_torus_006.uv_layers.new(name='UVMap')
_uv.uv.foreach_set('vector', [0.0, 0.0, 0.0, 0.0, 0.0, 0.0, 0.0, 0.0, 0.0, 0.0, 0.0, 0.0, 0.0, 0.0, 0.0, 0.0, 0.0, 0.0, 0.0, 0.0, 0.0, 0.0, 0.0, 0.0, 0.0, 0.0, 0.0, 0.0, 0.0, 0.0, 0.0, 0.0, 0.0, 0.0, 0.0, 0.0, 0.0, 0.0, 0.0, 0.0, 0.0, 0.0, 0.0, 0.0, 0.0, 0.0, 0.0, 0.0, 0.0, 0.0, 0.0, 0.0, 0.0, 0.0, 0.0, 0.0, 0.0, 0.0, 0.0, 0.0, 0.0, 0.0, 0.0, 0.0, 0.0, 0.0, 0.0, 0.0, 0.0, 0.0, 0.0, 0.0, 0.0, 0.0, 0.0, 0.0, 0.0, 0.0, 0.0, 0.0, 0.0, 0.0, 0.0, 0.0, 0.0, 0.0, 0.0, 0.0, 0.0, 0.0, 0.0, 0.0, 0.0, 0.0, 0.0, 0.0, 0.0, 0.0, 0.0, 0.0, 0.0, 0.0, 0.0, 0.0, 0.0, 0.0, 0.0, 0.0, 0.0, 0.0, 0.0, 0.0, 0.0, 0.0, 0.0, 0.0, 0.0, 0.0, 0.0, 0.0, 0.0, 0.0, 0.0, 0.0, 0.0, 0.0, 0.0, 0.0, 0.0, 0.0, 0.0, 0.0, 0.0, 0.0, 0.0, 0.0, 0.0, 0.0, 0.0, 0.0, 0.0, 0.0, 0.0, 0.0, 0.0, 0.0, 0.0, 0.0, 0.0, 0.0, 0.0, 0.0, 0.0, 0.0, 0.0, 0.0, 0.0, 0.0, 0.0, 0.0, 0.0, 0.0, 0.0, 0.0, 0.0, 0.0, 0.0, 0.0, 0.0, 0.0, 0.0, 0.0, 0.0, 0.0, 0.0, 0.0, 0.0, 0.0, 0.0, 0.0, 0.0, 0.0, 0.0, 0.0, 0.0, 0.0, 0.0, 0.0, 0.0, 0.0, 0.0, 0.0, 0.0, 0.0, 0.0, 0.0, 0.0, 0.0, 0.0, 0.0, 0.0, 0.0, 0.0, 0.0, 0.0, 0.0, 0.0, 0.0, 0.0, 0.0, 0.0, 0.0, 0.0, 0.0, 0.0, 0.0, 0.0, 0.0, 0.0, 0.0, 0.0, 0.0, 0.0, 0.0, 0.0, 0.0, 0.0, 0.0, 0.0, 0.0, 0.0, 0.0, 0.0, 0.0, 0.0, 0.0, 0.0, 0.0, 0.0, 0.0, 0.0, 0.0, 0.0, 0.0, 0.0, 0.0, 0.0, 0.0, 0.0, 0.0, 0.0, 0.0, 0.0, 0.0, 0.0, 0.0, 0.0, 0.0, 0.0, 0.0, 0.0, 0.0, 0.0, 0.0, 0.0, 0.0, 0.0, 0.0, 0.0, 0.0, 0.0, 0.0, 0.0, 0.0, 0.0, 0.0, 0.0, 0.0, 0.0, 0.0, 0.0, 0.0, 0.0, 0.0, 0.0, 0.0, 0.0, 0.0, 0.0, 0.0, 0.0, 0.0, 0.0, 0.0, 0.0, 0.0, 0.0, 0.0, 0.0, 0.0, 0.0, 0.0, 0.0, 0.0, 0.0, 0.0, 0.0, 0.0, 0.0, 0.0, 0.0, 0.0, 0.0, 0.0, 0.0, 0.0, 0.0, 0.0, 0.0, 0.0, 0.0, 0.0, 0.0, 0.0, 0.0, 0.0, 0.0, 0.0, 0.0, 0.0, 0.0, 0.0, 0.0, 0.0, 0.0, 0.0, 0.0, 0.0, 0.0, 0.0, 0.0, 0.0, 0.0, 0.0, 0.0, 0.0, 0.0, 0.0, 0.0, 0.0, 0.0, 0.0, 0.0, 0.0, 0.0, 0.0, 0.0, 0.0, 0.0, 0.0, 0.0, 0.0, 0.0, 0.0, 0.0, 0.0, 0.0, 0.0, 0.0, 0.0, 0.0, 0.0, 0.0, 0.0, 0.0, 0.0, 0.0, 0.0, 0.0, 0.0, 0.0, 0.0, 0.0, 0.0, 0.0, 0.0, 0.0, 0.0, 0.0, 0.0, 0.0, 0.0, 0.0, 0.0, 0.0, 0.0, 0.0, 0.0, 0.0, 0.0, 0.0, 0.0, 0.0, 0.0, 0.0, 0.0, 0.0, 0.0, 0.0, 0.0, 0.0, 0.0, 0.0, 0.0, 0.0, 0.0, 0.0, 0.0, 0.0, 0.0, 0.0, 0.0, 0.0, 0.0, 0.0, 0.0, 0.0, 0.0, 0.0, 0.0, 0.0, 0.0, 0.0, 0.0, 0.0, 0.0, 0.0, 0.0, 0.0, 0.0, 0.0, 0.0, 0.0, 0.0, 0.0, 0.0, 0.0, 0.0, 0.0, 0.0, 0.0, 0.0, 0.0, 0.0, 0.0, 0.0, 0.0, 0.0, 0.0, 0.0, 0.0, 0.0, 0.0, 0.0, 0.0, 0.0, 0.0, 0.0, 0.0, 0.0, 0.0, 0.0, 0.0, 0.0, 0.0, 0.0, 0.0, 0.0, 0.0, 0.0, 0.0, 0.0, 0.0, 0.0, 0.0, 0.0, 0.0, 0.0, 0.0, 0.0, 0.0, 0.0, 0.0, 0.0, 0.0, 0.0, 0.0, 0.0, 0.0, 0.0, 0.0, 0.0, 0.0, 0.0, 0.0, 0.0, 0.0, 0.0, 0.0, 0.0, 0.0, 0.0, 0.0, 0.0, 0.0, 0.0, 0.0, 0.0, 0.0, 0.0, 0.0, 0.0, 0.0, 0.0, 0.0, 0.0, 0.0, 0.0, 0.0, 0.0, 0.0, 0.0, 0.0, 0.0, 0.0, 0.0, 0.0, 0.0, 0.0, 0.0, 0.0, 0.0, 0.0, 0.0, 0.0, 0.0, 0.0, 0.0, 0.0, 0.0, 0.0, 0.0, 0.0, 0.0, 0.0, 0.0, 0.0, 0.0, 0.0, 0.0, 0.0, 0.0, 0.0, 0.0, 0.0, 0.0, 0.0, 0.0, 0.0, 0.0, 0.0, 0.0, 0.0, 0.0, 0.0, 0.0, 0.0, 0.0, 0.0, 0.0, 0.0, 0.0, 0.0, 0.0, 0.0, 0.0, 0.0, 0.0, 0.0, 0.0, 0.0, 0.0, 0.0, 0.0, 0.0, 0.0, 0.0, 0.0, 0.0, 0.0, 0.0, 0.0, 0.0, 0.0, 0.0, 0.0, 0.0, 0.0, 0.0, 0.0, 0.0, 0.0, 0.0, 0.0, 0.0, 0.0, 0.0, 0.0, 0.0, 0.0, 0.0, 0.0, 0.0, 0.0, 0.0, 0.0, 0.0, 0.0, 0.0, 0.0, 0.0, 0.0, 0.0, 0.0, 0.0, 0.0, 0.0, 0.0, 0.0, 0.0, 0.0, 0.0, 0.0, 0.0, 0.0, 0.0, 0.0, 0.0, 0.0, 0.0, 0.0, 0.0, 0.0, 0.0, 0.0, 0.0, 0.0, 0.0, 0.0, 0.0, 0.0, 0.0, 0.0, 0.0, 0.0, 0.0, 0.0, 0.0, 0.0, 0.0, 0.0, 0.0, 0.0, 0.0, 0.0, 0.0, 0.0, 0.0, 0.0, 0.0, 0.0, 0.0, 0.0, 0.0, 0.0, 0.0, 0.0, 0.0, 0.0, 0.0, 0.0, 0.0, 0.0, 0.0, 0.0, 0.0, 0.0, 0.0, 0.0, 0.0, 0.0, 0.0, 0.0, 0.0, 0.0, 0.0, 0.0, 0.0, 0.0, 0.0, 0.0, 0.0, 0.0, 0.0, 0.0, 0.0, 0.0, 0.0, 0.0, 0.0, 0.0, 0.0, 0.0, 0.0, 0.0, 0.0, 0.0, 0.0, 0.0, 0.0, 0.0, 0.0, 0.0, 0.0, 0.0, 0.0, 0.0, 0.0, 0.0, 0.0, 0.0, 0.0, 0.0, 0.0, 0.0, 0.0, 0.0, 0.0, 0.0, 0.0, 0.0, 0.0, 0.0, 0.0, 0.0, 0.0, 0.0, 0.0, 0.0, 0.0, 0.0, 0.0, 0.0, 0.0, 0.0, 0.0, 0.0, 0.0, 0.0, 0.0, 0.0, 0.0, 0.0, 0.0, 0.0, 0.0, 0.0, 0.0, 0.0, 0.0, 0.0, 0.0, 0.0, 0.0, 0.0, 0.0, 0.0, 0.0, 0.0, 0.0, 0.0, 0.0, 0.0, 0.0, 0.0, 0.0, 0.0, 0.0, 0.0, 0.0, 0.0, 0.0, 0.0, 0.0, 0.0, 0.0, 0.0, 0.0, 0.0, 0.0, 0.0, 0.0, 0.0, 0.0, 0.0, 0.0, 0.0, 0.0, 0.0, 0.0, 0.0, 0.0, 0.0, 0.0, 0.0, 0.0, 0.0, 0.0, 0.0, 0.0, 0.0, 0.0, 0.0, 0.0, 0.0, 0.0, 0.0, 0.0, 0.0, 0.0, 0.0, 0.0, 0.0, 0.0, 0.0, 0.0, 0.0, 0.0, 0.0, 0.0, 0.0, 0.0, 0.0, 0.0, 0.0, 0.0, 0.0, 0.0, 0.0, 0.0, 0.0, 0.0, 0.0, 0.0, 0.0, 0.0, 0.0, 0.0, 0.0, 0.0, 0.0, 0.0, 0.0, 0.0, 0.0, 0.0, 0.0, 0.0, 0.0, 0.0, 0.0, 0.0, 0.0, 0.0, 0.0, 0.0, 0.0, 0.0, 0.0, 0.0, 0.0, 0.0, 0.0, 0.0, 0.0, 0.0, 0.0, 0.0, 0.0, 0.0, 0.0, 0.0, 0.0, 0.0, 0.0, 0.0, 0.0, 0.0, 0.0, 0.0, 0.0, 0.0, 0.0, 0.0, 0.0, 0.0, 0.0, 0.0, 0.0, 0.0, 0.0, 0.0, 0.0, 0.0, 0.0, 0.0, 0.0, 0.0, 0.0, 0.0, 0.0, 0.0, 0.0, 0.0, 0.0, 0.0, 0.0, 0.0, 0.0, 0.0, 0.0, 0.0, 0.0, 0.0, 0.0, 0.0, 0.0, 0.0, 0.0, 0.0, 0.0, 0.0, 0.0, 0.0, 0.0, 0.0, 0.0, 0.0, 0.0, 0.0, 0.0, 0.0, 0.0, 0.0, 0.0, 0.0, 0.0, 0.0, 0.0, 0.0, 0.0, 0.0, 0.0, 0.0, 0.0, 0.0, 0.0, 0.0, 0.0, 0.0, 0.0, 0.0, 0.0, 0.0, 0.0, 0.0, 0.0, 0.0, 0.0, 0.0, 0.0, 0.0, 0.0, 0.0, 0.0, 0.0, 0.0, 0.0, 0.0, 0.0, 0.0, 0.0, 0.0, 0.0, 0.0, 0.0, 0.0, 0.0, 0.0, 0.0, 0.0, 0.0, 0.0, 0.0, 0.0, 0.0, 0.0, 0.0, 0.0, 0.0, 0.0, 0.0, 0.0, 0.0, 0.0, 0.0, 0.0, 0.0, 0.0, 0.0, 0.0, 0.0, 0.0, 0.0, 0.0, 0.0, 0.0, 0.0, 0.0, 0.0, 0.0, 0.0, 0.0, 0.0, 0.0, 0.0, 0.0, 0.0, 0.0, 0.0, 0.0, 0.0, 0.0, 0.0, 0.0, 0.0, 0.0, 0.0, 0.0, 0.0, 0.0, 0.0, 0.0, 0.0, 0.0, 0.0, 0.0, 0.0, 0.0, 0.0, 0.0, 0.0, 0.0, 0.0, 0.0, 0.0, 0.0, 0.0, 0.0, 0.0, 0.0, 0.0, 0.0, 0.0, 0.0, 0.0, 0.0, 0.0, 0.0, 0.0, 0.0, 0.0, 0.0, 0.0, 0.0, 0.0, 0.0, 0.0, 0.0, 0.0, 0.0, 0.0, 0.0, 0.0, 0.0, 0.0, 0.0, 0.0, 0.0, 0.0, 0.0, 0.0, 0.0, 0.0, 0.0, 0.0, 0.0, 0.0, 0.0, 0.0, 0.0, 0.0, 0.0, 0.0, 0.0, 0.0, 0.0, 0.0, 0.0, 0.0, 0.0, 0.0, 0.0, 0.0, 0.0, 0.0, 0.0, 0.0, 0.0, 0.0, 0.0, 0.0, 0.0, 0.0, 0.0, 0.0, 0.0, 0.0, 0.0, 0.0, 0.0, 0.0, 0.0, 0.0, 0.0, 0.0, 0.0, 0.0, 0.0, 0.0, 0.0, 0.0, 0.0, 0.0, 0.0, 0.0, 0.0, 0.0, 0.0, 0.0, 0.0, 0.0, 0.0, 0.0, 0.0, 0.0, 0.0, 0.0, 0.0, 0.0, 0.0, 0.0, 0.0, 0.0, 0.0, 0.0, 0.0, 0.0, 0.0, 0.0, 0.0, 0.0, 0.0, 0.0, 0.0, 0.0, 0.0, 0.0, 0.0, 0.0, 0.0, 0.0, 0.0, 0.0, 0.0, 0.0, 0.0, 0.0, 0.0, 0.0, 0.0, 0.0, 0.0, 0.0, 0.0, 0.0, 0.0, 0.0, 0.0, 0.0, 0.0, 0.0, 0.0, 0.0, 0.0, 0.0, 0.0, 0.0, 0.0, 0.0, 0.0, 0.0, 0.0, 0.0, 0.0, 0.0, 0.0, 0.0, 0.0, 0.0, 0.0, 0.0, 0.0, 0.0, 0.0, 0.0, 0.0, 0.0, 0.0, 0.0, 0.0, 0.0, 0.0, 0.0, 0.0, 0.0, 0.0, 0.0, 0.0, 0.0, 0.0, 0.0, 0.0, 0.0, 0.0, 0.0, 0.0, 0.0, 0.0, 0.0, 0.0, 0.0, 0.0, 0.0, 0.0, 0.0, 0.0, 0.0, 0.0, 0.0, 0.0, 0.0, 0.0, 0.0, 0.0, 0.0, 0.0, 0.0, 0.0, 0.0, 0.0, 0.0, 0.0, 0.0, 0.0, 0.0, 0.0, 0.0, 0.0, 0.0, 0.0, 0.0, 0.0, 0.0, 0.0, 0.0, 0.0, 0.0, 0.0, 0.0, 0.0, 0.0, 0.0, 0.0, 0.0, 0.0, 0.0, 0.0, 0.0, 0.0, 0.0, 0.0, 0.0, 0.0, 0.0, 0.0, 0.0, 0.0, 0.0, 0.0, 0.0, 0.0, 0.0, 0.0, 0.0, 0.0, 0.0, 0.0, 0.0, 0.0, 0.0, 0.0, 0.0, 0.0, 0.0, 0.0, 0.0, 0.0, 0.0, 0.0, 0.0, 0.0, 0.0, 0.0, 0.0, 0.0, 0.0, 0.0, 0.0, 0.0, 0.0, 0.0, 0.0, 0.0, 0.0, 0.0, 0.0, 0.0, 0.0, 0.0, 0.0, 0.0, 0.0, 0.0, 0.0, 0.0, 0.0, 0.0, 0.0, 0.0, 0.0, 0.0, 0.0, 0.0, 0.0, 0.0, 0.0, 0.0, 0.0, 0.0, 0.0, 0.0, 0.0, 0.0, 0.0, 0.0, 0.0, 0.0, 0.0, 0.0, 0.0, 0.0, 0.0, 0.0, 0.0, 0.0, 0.0, 0.0, 0.0, 0.0, 0.0, 0.0, 0.0, 0.0, 0.0, 0.0, 0.0, 0.0, 0.0, 0.0, 0.0, 0.0, 0.0, 0.0, 0.0, 0.0, 0.0, 0.0, 0.0, 0.0, 0.0, 0.0, 0.0, 0.0, 0.0, 0.0, 0.0, 0.0, 0.0, 0.0, 0.0, 0.0, 0.0, 0.0, 0.0, 0.0, 0.0, 0.0, 0.0, 0.0, 0.0, 0.0, 0.0, 0.0, 0.0, 0.0, 0.0, 0.0, 0.0, 0.0, 0.0, 0.0, 0.0, 0.0, 0.0, 0.0, 0.0, 0.0, 0.0, 0.0, 0.0, 0.0, 0.0, 0.0, 0.0, 0.0, 0.0, 0.0, 0.0, 0.0, 0.0, 0.0, 0.0, 0.0, 0.0, 0.0, 0.0, 0.0, 0.0, 0.0, 0.0, 0.0, 0.0, 0.0, 0.0, 0.0, 0.0, 0.0, 0.0, 0.0, 0.0, 0.0, 0.0, 0.0, 0.0, 0.0, 0.0, 0.0, 0.0, 0.0, 0.0, 0.0, 0.0, 0.0, 0.0, 0.0, 0.0, 0.0, 0.0, 0.0, 0.0, 0.0, 0.0, 0.0, 0.0, 0.0, 0.0, 0.0, 0.0, 0.0, 0.0, 0.0, 0.0, 0.0, 0.0, 0.0, 0.0, 0.0, 0.0, 0.0, 0.0, 0.0, 0.0, 0.0, 0.0, 0.0, 0.0, 0.0, 0.0, 0.0, 0.0, 0.0, 0.0, 0.0, 0.0, 0.0, 0.0, 0.0, 0.0, 0.0, 0.0, 0.0, 0.0, 0.0, 0.0, 0.0, 0.0, 0.0, 0.0, 0.0, 0.0, 0.0, 0.0, 0.0, 0.0, 0.0, 0.0, 0.0, 0.0, 0.0, 0.0, 0.0, 0.0, 0.0, 0.0, 0.0, 0.0, 0.0, 0.0, 0.0, 0.0, 0.0, 0.0, 0.0, 0.0, 0.0, 0.0, 0.0, 0.0, 0.0, 0.0, 0.0, 0.0, 0.0, 0.0, 0.0, 0.0, 0.0, 0.0, 0.0, 0.0, 0.0, 0.0, 0.0, 0.0, 0.0, 0.0, 0.0, 0.0, 0.0, 0.0, 0.0, 0.0, 0.0, 0.0, 0.0, 0.0, 0.0, 0.0, 0.0, 0.0, 0.0, 0.0, 0.0, 0.0, 0.0, 0.0, 0.0, 0.0, 0.0, 0.0, 0.0, 0.0, 0.0, 0.0, 0.0, 0.0, 0.0, 0.0, 0.0, 0.0, 0.0, 0.0, 0.0, 0.0, 0.0, 0.0, 0.0, 0.0, 0.0, 0.0, 0.0, 0.0, 0.0, 0.0, 0.0, 0.0, 0.0, 0.0, 0.0, 0.0, 0.0, 0.0, 0.0, 0.0, 0.0, 0.0, 0.0, 0.0, 0.0, 0.0, 0.0, 0.0, 0.0, 0.0, 0.0, 0.0, 0.0, 0.0, 0.0, 0.0, 0.0, 0.0, 0.0, 0.0, 0.0, 0.0, 0.0, 0.0, 0.0, 0.0, 0.0, 0.0, 0.0, 0.0, 0.0, 0.0, 0.0, 0.0, 0.0, 0.0, 0.0, 0.0, 0.0, 0.0, 0.0, 0.0, 0.0, 0.0, 0.0, 0.0, 0.0, 0.0, 0.0, 0.0, 0.0, 0.0, 0.0, 0.0, 0.0, 0.0, 0.0, 0.0, 0.0, 0.0, 0.0, 0.0, 0.0, 0.0, 0.0, 0.0, 0.0, 0.0, 0.0, 0.0, 0.0, 0.0, 0.0, 0.0, 0.0, 0.0, 0.0, 0.0, 0.0, 0.0, 0.0, 0.0, 0.0, 0.0, 0.0, 0.0, 0.0, 0.0, 0.0, 0.0, 0.0, 0.0, 0.0, 0.0, 0.0, 0.0, 0.0, 0.0, 0.0, 0.0, 0.0, 0.0, 0.0, 0.0, 0.0, 0.0, 0.0, 0.0, 0.0, 0.0, 0.0, 0.0, 0.0, 0.0, 0.0, 0.0, 0.0, 0.0, 0.0, 0.0, 0.0, 0.0, 0.0, 0.0, 0.0, 0.0, 0.0, 0.0, 0.0, 0.0, 0.0, 0.0, 0.0, 0.0, 0.0, 0.0, 0.0, 0.0, 0.0, 0.0, 0.0, 0.0, 0.0, 0.0, 0.0, 0.0, 0.0, 0.0, 0.0, 0.0, 0.0, 0.0, 0.0, 0.0, 0.0, 0.0, 0.0, 0.0, 0.0, 0.0, 0.0, 0.0, 0.0, 0.0, 0.0, 0.0, 0.0, 0.0, 0.0, 0.0, 0.0, 0.0, 0.0, 0.0, 0.0, 0.0, 0.0, 0.0, 0.0, 0.0, 0.0, 0.0, 0.0, 0.0, 0.0, 0.0, 0.0, 0.0, 0.0, 0.0, 0.0, 0.0, 0.0, 0.0, 0.0, 0.0, 0.0, 0.0, 0.0, 0.0, 0.0, 0.0, 0.0, 0.0, 0.0, 0.0, 0.0, 0.0, 0.0, 0.0, 0.0, 0.0, 0.0, 0.0, 0.0, 0.0, 0.0, 0.0, 0.0, 0.0, 0.0, 0.0, 0.0, 0.0, 0.0, 0.0, 0.0, 0.0, 0.0, 0.0, 0.0, 0.0, 0.0, 0.0, 0.0, 0.0, 0.0, 0.0, 0.0, 0.0, 0.0, 0.0, 0.0, 0.0, 0.0, 0.0, 0.0, 0.0, 0.0, 0.0, 0.0, 0.0, 0.0, 0.0, 0.0, 0.0, 0.0, 0.0, 0.0, 0.0, 0.0, 0.0, 0.0, 0.0, 0.0, 0.0, 0.0, 0.0, 0.0, 0.0, 0.0, 0.0, 0.0, 0.0, 0.0, 0.0, 0.0, 0.0, 0.0, 0.0, 0.0, 0.0, 0.0, 0.0, 0.0, 0.0, 0.0, 0.0, 0.0, 0.0, 0.0, 0.0, 0.0, 0.0, 0.0, 0.0, 0.0, 0.0, 0.0, 0.0, 0.0, 0.0, 0.0, 0.0, 0.0, 0.0, 0.0, 0.0, 0.0, 0.0, 0.0, 0.0, 0.0, 0.0, 0.0, 0.0, 0.0, 0.0, 0.0, 0.0, 0.0, 0.0, 0.0, 0.0, 0.0, 0.0, 0.0, 0.0, 0.0, 0.0, 0.0, 0.0, 0.0, 0.0, 0.0, 0.0, 0.0, 0.0, 0.0, 0.0, 0.0, 0.0, 0.0, 0.0, 0.0, 0.0, 0.0, 0.0, 0.0, 0.0, 0.0, 0.0, 0.0, 0.0, 0.0, 0.0, 0.0, 0.0, 0.0, 0.0, 0.0, 0.0, 0.0, 0.0, 0.0, 0.0, 0.0, 0.0, 0.0, 0.0, 0.0, 0.0, 0.0, 0.0, 0.0, 0.0, 0.0, 0.0, 0.0, 0.0, 0.0, 0.0, 0.0, 0.0, 0.0, 0.0, 0.0, 0.0, 0.0, 0.0, 0.0, 0.0, 0.0, 0.0, 0.0, 0.0, 0.0, 0.0, 0.0, 0.0, 0.0, 0.0, 0.0, 0.0, 0.0, 0.0, 0.0, 0.0, 0.0, 0.0, 0.0, 0.0, 0.0, 0.0, 0.0, 0.0, 0.0, 0.0, 0.0, 0.0, 0.0, 0.0, 0.0, 0.0, 0.0, 0.0, 0.0, 0.0, 0.0, 0.0, 0.0, 0.0, 0.0, 0.0, 0.0, 0.0, 0.0, 0.0, 0.0, 0.0, 0.0, 0.0, 0.0, 0.0, 0.0, 0.0, 0.0, 0.0, 0.0, 0.0, 0.0, 0.0, 0.0, 0.0, 0.0, 0.0, 0.0, 0.0, 0.0, 0.0, 0.0, 0.0, 0.0, 0.0, 0.0, 0.0, 0.0, 0.0, 0.0, 0.0, 0.0, 0.0, 0.0, 0.0, 0.0, 0.0, 0.0, 0.0, 0.0, 0.0, 0.0, 0.0, 0.0, 0.0, 0.0, 0.0, 0.0, 0.0, 0.0, 0.0, 0.0, 0.0, 0.0, 0.0, 0.0, 0.0, 0.0, 0.0, 0.0, 0.0, 0.0, 0.0, 0.0, 0.0, 0.0, 0.0, 0.0, 0.0, 0.0, 0.0, 0.0, 0.0, 0.0, 0.0, 0.0, 0.0, 0.0, 0.0, 0.0, 0.0, 0.0, 0.0, 0.0, 0.0, 0.0, 0.0, 0.0, 0.0, 0.0, 0.0, 0.0, 0.0, 0.0, 0.0, 0.0, 0.0, 0.0, 0.0, 0.0, 0.0, 0.0, 0.0, 0.0, 0.0, 0.0, 0.0, 0.0, 0.0, 0.0, 0.0, 0.0, 0.0, 0.0, 0.0, 0.0, 0.0, 0.0, 0.0, 0.0, 0.0, 0.0, 0.0, 0.0, 0.0, 0.0, 0.0, 0.0, 0.0, 0.0, 0.0, 0.0, 0.0, 0.0, 0.0, 0.0, 0.0, 0.0, 0.0, 0.0, 0.0, 0.0, 0.0, 0.0, 0.0, 0.0, 0.0, 0.0, 0.0, 0.0, 0.0, 0.0, 0.0, 0.0, 0.0, 0.0, 0.0, 0.0, 0.0, 0.0, 0.0, 0.0, 0.0, 0.0, 0.0, 0.0, 0.0, 0.0, 0.0, 0.0, 0.0, 0.0, 0.0, 0.0, 0.0, 0.0, 0.0, 0.0, 0.0, 0.0, 0.0, 0.0, 0.0, 0.0, 0.0, 0.0, 0.0, 0.0, 0.0, 0.0, 0.0, 0.0, 0.0, 0.0, 0.0, 0.0, 0.0, 0.0, 0.0, 0.0, 0.0, 0.0, 0.0, 0.0, 0.0, 0.0, 0.0, 0.0, 0.0, 0.0, 0.0, 0.0, 0.0, 0.0, 0.0, 0.0, 0.0, 0.0, 0.0, 0.0, 0.0, 0.0, 0.0, 0.0, 0.0, 0.0, 0.0, 0.0, 0.0, 0.0, 0.0, 0.0, 0.0, 0.0, 0.0, 0.0, 0.0, 0.0, 0.0, 0.0, 0.0, 0.0, 0.0, 0.0, 0.0, 0.0, 0.0, 0.0, 0.0, 0.0, 0.0, 0.0, 0.0, 0.0, 0.0, 0.0, 0.0, 0.0, 0.0, 0.0, 0.0, 0.0, 0.0, 0.0, 0.0, 0.0, 0.0, 0.0, 0.0, 0.0, 0.0, 0.0, 0.0, 0.0, 0.0, 0.0, 0.0, 0.0, 0.0, 0.0, 0.0, 0.0, 0.0, 0.0, 0.0, 0.0, 0.0, 0.0, 0.0, 0.0, 0.0, 0.0, 0.0, 0.0, 0.0, 0.0, 0.0, 0.0, 0.0, 0.0, 0.0, 0.0, 0.0, 0.0, 0.0, 0.0, 0.0, 0.0, 0.0, 0.0, 0.0, 0.0, 0.0, 0.0, 0.0, 0.0, 0.0, 0.0, 0.0, 0.0, 0.0, 0.0, 0.0, 0.0, 0.0, 0.0, 0.0, 0.0, 0.0, 0.0, 0.0, 0.0, 0.0, 0.0, 0.0, 0.0, 0.0, 0.0, 0.0, 0.0, 0.0, 0.0, 0.0, 0.0, 0.0, 0.0, 0.0, 0.0, 0.0, 0.0, 0.0, 0.0, 0.0, 0.0, 0.0, 0.0, 0.0, 0.0, 0.0, 0.0, 0.0, 0.0, 0.0, 0.0, 0.0, 0.0, 0.0, 0.0, 0.0, 0.0, 0.0, 0.0, 0.0, 0.0, 0.0, 0.0, 0.0, 0.0, 0.0, 0.0, 0.0, 0.0, 0.0, 0.0, 0.0, 0.0, 0.0, 0.0, 0.0, 0.0, 0.0, 0.0, 0.0, 0.0, 0.0, 0.0, 0.0, 0.0, 0.0, 0.0, 0.0, 0.0, 0.0, 0.0, 0.0, 0.0, 0.0, 0.0, 0.0, 0.0, 0.0, 0.0, 0.0, 0.0, 0.0, 0.0, 0.0, 0.0, 0.0, 0.0, 0.0, 0.0, 0.0, 0.0, 0.0, 0.0, 0.0, 0.0, 0.0, 0.0, 0.0, 0.0, 0.0, 0.0, 0.0, 0.0, 0.0, 0.0, 0.0, 0.0, 0.0, 0.0, 0.0, 0.0, 0.0, 0.0, 0.0, 0.0, 0.0, 0.0, 0.0, 0.0, 0.0, 0.0, 0.0, 0.0, 0.0, 0.0, 0.0, 0.0, 0.0, 0.0, 0.0, 0.0, 0.0, 0.0, 0.0, 0.0, 0.0, 0.0, 0.0, 0.0, 0.0, 0.0, 0.0, 0.0, 0.0, 0.0, 0.0, 0.0, 0.0, 0.0, 0.0, 0.0, 0.0, 0.0, 0.0, 0.0, 0.0, 0.0, 0.0, 0.0, 0.0, 0.0, 0.0, 0.0, 0.0, 0.0, 0.0, 0.0, 0.0, 0.0, 0.0, 0.0, 0.0, 0.0, 0.0, 0.0, 0.0, 0.0, 0.0, 0.0, 0.0, 0.0, 0.0, 0.0, 0.0, 0.0, 0.0, 0.0, 0.0, 0.0, 0.0, 0.0, 0.0, 0.0, 0.0, 0.0, 0.0, 0.0, 0.0, 0.0, 0.0, 0.0, 0.0, 0.0, 0.0, 0.0, 0.0, 0.0, 0.0, 0.0, 0.0, 0.0, 0.0, 0.0, 0.0, 0.0, 0.0, 0.0, 0.0, 0.0, 0.0, 0.0, 0.0, 0.0, 0.0, 0.0, 0.0, 0.0, 0.0, 0.0, 0.0, 0.0, 0.0, 0.0, 0.0, 0.0, 0.0, 0.0, 0.0, 0.0, 0.0, 0.0, 0.0, 0.0, 0.0, 0.0, 0.0, 0.0, 0.0, 0.0, 0.0, 0.0, 0.0, 0.0, 0.0, 0.0, 0.0, 0.0, 0.0, 0.0, 0.0, 0.0, 0.0, 0.0, 0.0, 0.0, 0.0, 0.0, 0.0, 0.0, 0.0, 0.0, 0.0, 0.0, 0.0, 0.0, 0.0, 0.0, 0.0, 0.0, 0.0, 0.0, 0.0, 0.0, 0.0, 0.0, 0.0, 0.0, 0.0, 0.0, 0.0, 0.0, 0.0, 0.0, 0.0, 0.0, 0.0, 0.0, 0.0, 0.0, 0.0, 0.0, 0.0, 0.0, 0.0, 0.0, 0.0, 0.0, 0.0, 0.0, 0.0, 0.0, 0.0, 0.0, 0.0, 0.0, 0.0, 0.0, 0.0, 0.0, 0.0, 0.0, 0.0, 0.0, 0.0, 0.0, 0.0, 0.0, 0.0, 0.0, 0.0, 0.0, 0.0, 0.0, 0.0, 0.0, 0.0, 0.0, 0.0, 0.0, 0.0, 0.0, 0.0, 0.0, 0.0, 0.0, 0.0, 0.0, 0.0, 0.0, 0.0, 0.0, 0.0, 0.0, 0.0, 0.0, 0.0, 0.0, 0.0, 0.0, 0.0, 0.0, 0.0, 0.0, 0.0, 0.0, 0.0, 0.0, 0.0, 0.0, 0.0, 0.0, 0.0, 0.0, 0.0, 0.0, 0.0, 0.0, 0.0, 0.0, 0.0, 0.0, 0.0, 0.0, 0.0, 0.0, 0.0, 0.0, 0.0, 0.0, 0.0, 0.0, 0.0, 0.0, 0.0, 0.0, 0.0, 0.0, 0.0, 0.0, 0.0, 0.0, 0.0, 0.0, 0.0, 0.0, 0.0, 0.0, 0.0, 0.0, 0.0, 0.0, 0.0, 0.0, 0.0, 0.0, 0.0, 0.0, 0.0, 0.0, 0.0, 0.0, 0.0, 0.0, 0.0, 0.0, 0.0, 0.0, 0.0, 0.0, 0.0, 0.0, 0.0, 0.0, 0.0, 0.0, 0.0, 0.0, 0.0, 0.0, 0.0, 0.0, 0.0, 0.0, 0.0, 0.0, 0.0, 0.0, 0.0, 0.0, 0.0, 0.0, 0.0, 0.0, 0.0, 0.0, 0.0, 0.0, 0.0, 0.0, 0.0, 0.0, 0.0, 0.0, 0.0, 0.0, 0.0, 0.0, 0.0, 0.0, 0.0, 0.0, 0.0, 0.0, 0.0, 0.0, 0.0, 0.0, 0.0, 0.0, 0.0, 0.0, 0.0, 0.0, 0.0, 0.0, 0.0, 0.0, 0.0, 0.0, 0.0, 0.0, 0.0, 0.0, 0.0, 0.0, 0.0, 0.0, 0.0, 0.0, 0.0, 0.0, 0.0, 0.0, 0.0, 0.0, 0.0, 0.0, 0.0, 0.0, 0.0, 0.0, 0.0, 0.0, 0.0, 0.0, 0.0, 0.0, 0.0, 0.0, 0.0, 0.0, 0.0, 0.0, 0.0, 0.0, 0.0, 0.0, 0.0, 0.0, 0.0, 0.0, 0.0, 0.0, 0.0, 0.0, 0.0, 0.0, 0.0, 0.0, 0.0, 0.0, 0.0, 0.0, 0.0, 0.0, 0.0, 0.0, 0.0, 0.0, 0.0, 0.0, 0.0, 0.0, 0.0, 0.0, 0.0, 0.0, 0.0, 0.0, 0.0, 0.0, 0.0, 0.0, 0.0, 0.0, 0.0, 0.0, 0.0, 0.0, 0.0, 0.0, 0.0, 0.0, 0.0, 0.0, 0.0, 0.0, 0.0, 0.0, 0.0, 0.0, 0.0, 0.0, 0.0, 0.0, 0.0, 0.0, 0.0, 0.0, 0.0, 0.0, 0.0, 0.0, 0.0, 0.0, 0.0, 0.0, 0.0, 0.0, 0.0, 0.0, 0.0, 0.0, 0.0, 0.0, 0.0, 0.0, 0.0, 0.0, 0.0, 0.0, 0.0, 0.0, 0.0, 0.0, 0.0, 0.0, 0.0, 0.0, 0.0, 0.0, 0.0, 0.0, 0.0, 0.0, 0.0, 0.0, 0.0, 0.0, 0.0, 0.0, 0.0, 0.0, 0.0, 0.0, 0.0, 0.0, 0.0, 0.0, 0.0, 0.0, 0.0, 0.0, 0.0, 0.0, 0.0, 0.0, 0.0, 0.0, 0.0, 0.0, 0.0, 0.0, 0.0, 0.0, 0.0, 0.0, 0.0, 0.0, 0.0, 0.0, 0.0, 0.0, 0.0, 0.0, 0.0, 0.0, 0.0, 0.0, 0.0, 0.0, 0.0, 0.0, 0.0, 0.0, 0.0, 0.0, 0.0, 0.0, 0.0, 0.0, 0.0, 0.0, 0.0, 0.0, 0.0, 0.0, 0.0, 0.0, 0.0, 0.0, 0.0, 0.0, 0.0, 0.0, 0.0, 0.0, 0.0, 0.0, 0.0, 0.0, 0.0, 0.0, 0.0, 0.0, 0.0, 0.0, 0.0, 0.0, 0.0, 0.0, 0.0, 0.0, 0.0, 0.0, 0.0, 0.0, 0.0, 0.0, 0.0, 0.0, 0.0, 0.0, 0.0, 0.0, 0.0, 0.0, 0.0, 0.0, 0.0, 0.0, 0.0, 0.0, 0.0, 0.0, 0.0, 0.0, 0.0, 0.0, 0.0, 0.0, 0.0, 0.0, 0.0, 0.0, 0.0, 0.0, 0.0, 0.0, 0.0, 0.0, 0.0, 0.0, 0.0, 0.0, 0.0, 0.0, 0.0, 0.0, 0.0, 0.0, 0.0, 0.0, 0.0, 0.0, 0.0, 0.0, 0.0, 0.0, 0.0, 0.0, 0.0, 0.0, 0.0, 0.0, 0.0, 0.0, 0.0, 0.0, 0.0, 0.0, 0.0, 0.0, 0.0, 0.0, 0.0, 0.0, 0.0, 0.0, 0.0, 0.0, 0.0, 0.0, 0.0, 0.0, 0.0, 0.0, 0.0, 0.0, 0.0, 0.0, 0.0, 0.0, 0.0, 0.0, 0.0, 0.0, 0.0, 0.0, 0.0, 0.0, 0.0, 0.0, 0.0, 0.0, 0.0, 0.0, 0.0, 0.0, 0.0, 0.0, 0.0, 0.0, 0.0, 0.0, 0.0, 0.0, 0.0, 0.0, 0.0, 0.0, 0.0, 0.0, 0.0, 0.0, 0.0, 0.0, 0.0, 0.0, 0.0, 0.0, 0.0, 0.0, 0.0, 0.0, 0.0, 0.0, 0.0, 0.0, 0.0, 0.0, 0.0, 0.0, 0.0, 0.0, 0.0, 0.0, 0.0, 0.0, 0.0, 0.0, 0.0, 0.0, 0.0, 0.0, 0.0, 0.0, 0.0, 0.0, 0.0, 0.0, 0.0, 0.0, 0.0, 0.0, 0.0, 0.0, 0.0, 0.0, 0.0, 0.0, 0.0, 0.0, 0.0, 0.0, 0.0, 0.0, 0.0, 0.0, 0.0, 0.0, 0.0, 0.0, 0.0, 0.0, 0.0, 0.0, 0.0, 0.0, 0.0, 0.0, 0.0, 0.0, 0.0, 0.0, 0.0, 0.0, 0.0, 0.0, 0.0, 0.0, 0.0, 0.0, 0.0, 0.0, 0.0, 0.0, 0.0, 0.0, 0.0, 0.0, 0.0, 0.0, 0.0, 0.0, 0.0, 0.0, 0.0, 0.0, 0.0, 0.0, 0.0, 0.0, 0.0, 0.0, 0.0, 0.0, 0.0, 0.0, 0.0, 0.0, 0.0, 0.0, 0.0, 0.0, 0.0, 0.0, 0.0, 0.0, 0.0, 0.0, 0.0, 0.0, 0.0, 0.0, 0.0, 0.0, 0.0, 0.0, 0.0, 0.0, 0.0, 0.0, 0.0, 0.0, 0.0, 0.0, 0.0, 0.0, 0.0, 0.0, 0.0, 0.0, 0.0, 0.0, 0.0, 0.0, 0.0, 0.0, 0.0, 0.0, 0.0, 0.0, 0.0, 0.0, 0.0, 0.0, 0.0, 0.0, 0.0, 0.0, 0.0, 0.0, 0.0, 0.0, 0.0, 0.0, 0.0, 0.0, 0.0, 0.0, 0.0, 0.0, 0.0, 0.0, 0.0, 0.0, 0.0, 0.0, 0.0, 0.0, 0.0, 0.0, 0.0, 0.0, 0.0, 0.0, 0.0, 0.0, 0.0, 0.0, 0.0, 0.0, 0.0, 0.0, 0.0, 0.0, 0.0, 0.0, 0.0, 0.0, 0.0, 0.0, 0.0, 0.0, 0.0, 0.0, 0.0, 0.0, 0.0, 0.0, 0.0, 0.0, 0.0, 0.0, 0.0, 0.0, 0.0, 0.0, 0.0, 0.0, 0.0, 0.0, 0.0, 0.0, 0.0, 0.0, 0.0, 0.0, 0.0, 0.0, 0.0, 0.0, 0.0, 0.0, 0.0, 0.0, 0.0, 0.0, 0.0, 0.0, 0.0, 0.0, 0.0, 0.0, 0.0, 0.0, 0.0, 0.0, 0.0, 0.0, 0.0, 0.0, 0.0, 0.0, 0.0, 0.0, 0.0, 0.0, 0.0, 0.0, 0.0, 0.0, 0.0, 0.0, 0.0, 0.0, 0.0, 0.0, 0.0, 0.0, 0.0, 0.0, 0.0, 0.0, 0.0, 0.0, 0.0, 0.0, 0.0, 0.0, 0.0, 0.0, 0.0, 0.0, 0.0, 0.0, 0.0, 0.0, 0.0, 0.0, 0.0, 0.0, 0.0, 0.0, 0.0, 0.0, 0.0, 0.0, 0.0, 0.0, 0.0, 0.0, 0.0, 0.0, 0.0, 0.0, 0.0, 0.0, 0.0, 0.0, 0.0, 0.0, 0.0, 0.0, 0.0, 0.0, 0.0, 0.0, 0.0, 0.0, 0.0, 0.0, 0.0, 0.0, 0.0, 0.0, 0.0, 0.0, 0.0, 0.0, 0.0, 0.0, 0.0, 0.0, 0.0, 0.0, 0.0, 0.0, 0.0, 0.0, 0.0, 0.0, 0.0, 0.0, 0.0, 0.0, 0.0, 0.0, 0.0, 0.0, 0.0, 0.0, 0.0, 0.0, 0.0, 0.0, 0.0, 0.0, 0.0, 0.0, 0.0, 0.0, 0.0, 0.0, 0.0, 0.0, 0.0, 0.0, 0.0, 0.0, 0.0, 0.0, 0.0, 0.0, 0.0, 0.0, 0.0, 0.0, 0.0, 0.0, 0.0, 0.0, 0.0, 0.0, 0.0, 0.0, 0.0, 0.0, 0.0, 0.0, 0.0, 0.0, 0.0, 0.0, 0.0, 0.0, 0.0, 0.0, 0.0, 0.0, 0.0, 0.0, 0.0, 0.0, 0.0, 0.0, 0.0, 0.0, 0.0, 0.0, 0.0, 0.0, 0.0, 0.0, 0.0, 0.0, 0.0, 0.0, 0.0, 0.0, 0.0, 0.0, 0.0, 0.0, 0.0, 0.0, 0.0, 0.0, 0.0, 0.0, 0.0, 0.0, 0.0, 0.0, 0.0, 0.0, 0.0, 0.0, 0.0, 0.0, 0.0, 0.0, 0.0, 0.0, 0.0, 0.0, 0.0, 0.0, 0.0, 0.0, 0.0, 0.0, 0.0, 0.0, 0.0, 0.0, 0.0, 0.0, 0.0, 0.0, 0.0, 0.0, 0.0, 0.0, 0.0, 0.0, 0.0, 0.0, 0.0, 0.0, 0.0, 0.0, 0.0, 0.0, 0.0, 0.0, 0.0, 0.0, 0.0, 0.0, 0.0, 0.0, 0.0, 0.0, 0.0, 0.0, 0.0, 0.0, 0.0, 0.0, 0.0, 0.0, 0.0, 0.0, 0.0, 0.0, 0.0, 0.0, 0.0, 0.0, 0.0, 0.0, 0.0, 0.0, 0.0, 0.0, 0.0, 0.0, 0.0, 0.0, 0.0, 0.0, 0.0, 0.0, 0.0, 0.0, 0.0, 0.0, 0.0, 0.0, 0.0, 0.0, 0.0, 0.0, 0.0, 0.0, 0.0, 0.0, 0.0, 0.0, 0.0, 0.0, 0.0, 0.0, 0.0, 0.0, 0.0, 0.0, 0.0, 0.0, 0.0, 0.0, 0.0, 0.0, 0.0, 0.0, 0.0, 0.0, 0.0, 0.0, 0.0, 0.0, 0.0, 0.0, 0.0, 0.0, 0.0, 0.0, 0.0, 0.0, 0.0, 0.0, 0.0, 0.0, 0.0, 0.0, 0.0, 0.0, 0.0, 0.0, 0.0, 0.0, 0.0, 0.0, 0.0, 0.0, 0.0, 0.0, 0.0, 0.0, 0.0, 0.0, 0.0, 0.0, 0.0, 0.0, 0.0, 0.0, 0.0, 0.0, 0.0, 0.0, 0.0, 0.0, 0.0, 0.0, 0.0, 0.0, 0.0, 0.0, 0.0, 0.0, 0.0, 0.0, 0.0, 0.0, 0.0, 0.0, 0.0, 0.0, 0.0, 0.0, 0.0, 0.0, 0.0, 0.0, 0.0, 0.0, 0.0, 0.0, 0.0, 0.0, 0.0, 0.0, 0.0, 0.0, 0.0, 0.0, 0.0, 0.0, 0.0, 0.0, 0.0, 0.0, 0.0, 0.0, 0.0, 0.0, 0.0, 0.0, 0.0, 0.0, 0.0, 0.0, 0.0, 0.0, 0.0, 0.0, 0.0, 0.0, 0.0, 0.0, 0.0, 0.0, 0.0, 0.0, 0.0, 0.0, 0.0, 0.0, 0.0, 0.0, 0.0, 0.0, 0.0, 0.0, 0.0, 0.0, 0.0, 0.0, 0.0, 0.0, 0.0, 0.0, 0.0, 0.0, 0.0, 0.0, 0.0, 0.0, 0.0, 0.0, 0.0, 0.0, 0.0, 0.0, 0.0, 0.0, 0.0, 0.0, 0.0, 0.0, 0.0, 0.0, 0.0, 0.0, 0.0, 0.0, 0.0, 0.0, 0.0, 0.0, 0.0, 0.0, 0.0, 0.0, 0.0, 0.0, 0.0, 0.0, 0.0, 0.0, 0.0, 0.0, 0.0, 0.0, 0.0, 0.0, 0.0, 0.0, 0.0, 0.0, 0.0, 0.0, 0.0, 0.0, 0.0, 0.0, 0.0, 0.0, 0.0, 0.0, 0.0, 0.0, 0.0, 0.0, 0.0, 0.0, 0.0, 0.0, 0.0, 0.0, 0.0, 0.0, 0.0, 0.0, 0.0, 0.0, 0.0, 0.0, 0.0, 0.0, 0.0, 0.0, 0.0, 0.0, 0.0, 0.0, 0.0, 0.0, 0.0, 0.0, 0.0, 0.0, 0.0, 0.0, 0.0, 0.0, 0.0, 0.0, 0.0, 0.0, 0.0, 0.0, 0.0, 0.0, 0.0, 0.0, 0.0, 0.0, 0.0, 0.0, 0.0, 0.0, 0.0, 0.0, 0.0, 0.0, 0.0, 0.0, 0.0, 0.0, 0.0, 0.0, 0.0, 0.0, 0.0, 0.0, 0.0, 0.0, 0.0, 0.0, 0.0, 0.0, 0.0, 0.0, 0.0, 0.0, 0.0, 0.0, 0.0, 0.0, 0.0, 0.0, 0.0, 0.0, 0.0, 0.0, 0.0, 0.0, 0.0, 0.0, 0.0, 0.0, 0.0, 0.0, 0.0, 0.0, 0.0, 0.0, 0.0, 0.0, 0.0, 0.0, 0.0, 0.0, 0.0, 0.0, 0.0, 0.0, 0.0, 0.0, 0.0, 0.0, 0.0, 0.0, 0.0, 0.0, 0.0, 0.0, 0.0, 0.0, 0.0, 0.0, 0.0, 0.0, 0.0, 0.0, 0.0, 0.0, 0.0, 0.0, 0.0, 0.0, 0.0, 0.0, 0.0, 0.0, 0.0, 0.0, 0.0, 0.0, 0.0, 0.0, 0.0, 0.0, 0.0, 0.0, 0.0, 0.0, 0.0, 0.0, 0.0, 0.0, 0.0, 0.0, 0.0, 0.0, 0.0, 0.0, 0.0, 0.0, 0.0, 0.0, 0.0, 0.0, 0.0, 0.0, 0.0, 0.0, 0.0, 0.0, 0.0, 0.0, 0.0, 0.0, 0.0, 0.0, 0.0, 0.0, 0.0, 0.0, 0.0, 0.0, 0.0, 0.0, 0.0, 0.0, 0.0, 0.0, 0.0, 0.0, 0.0, 0.0, 0.0, 0.0, 0.0, 0.0, 0.0, 0.0, 0.0, 0.0, 0.0, 0.0, 0.0, 0.0, 0.0, 0.0, 0.0, 0.0, 0.0, 0.0, 0.0, 0.0, 0.0, 0.0, 0.0, 0.0, 0.0, 0.0, 0.0, 0.0, 0.0, 0.0, 0.0, 0.0, 0.0, 0.0, 0.0, 0.0, 0.0, 0.0, 0.0, 0.0, 0.0, 0.0, 0.0, 0.0, 0.0, 0.0, 0.0, 0.0, 0.0, 0.0, 0.0, 0.0, 0.0, 0.0, 0.0, 0.0, 0.0, 0.0, 0.0, 0.0, 0.0, 0.0, 0.0, 0.0, 0.0, 0.0, 0.0, 0.0, 0.0, 0.0, 0.0, 0.0, 0.0, 0.0, 0.0, 0.0, 0.0, 0.0, 0.0, 0.0, 0.0, 0.0, 0.0, 0.0, 0.0, 0.0, 0.0, 0.0, 0.0, 0.0, 0.0, 0.0, 0.0, 0.0, 0.0, 0.0, 0.0, 0.0, 0.0, 0.0, 0.0, 0.0, 0.0, 0.0, 0.0, 0.0, 0.0, 0.0, 0.0, 0.0, 0.0, 0.0, 0.0, 0.0, 0.0, 0.0, 0.0, 0.0, 0.0, 0.0, 0.0, 0.0, 0.0, 0.0, 0.0, 0.0, 0.0, 0.0, 0.0, 0.0, 0.0, 0.0, 0.0, 0.0, 0.0, 0.0, 0.0, 0.0, 0.0, 0.0, 0.0, 0.0, 0.0, 0.0, 0.0, 0.0, 0.0, 0.0, 0.0, 0.0, 0.0, 0.0, 0.0, 0.0, 0.0, 0.0, 0.0, 0.0, 0.0, 0.0, 0.0, 0.0, 0.0, 0.0, 0.0, 0.0, 0.0, 0.0, 0.0, 0.0, 0.0, 0.0, 0.0, 0.0, 0.0, 0.0, 0.0, 0.0, 0.0, 0.0, 0.0, 0.0, 0.0, 0.0, 0.0, 0.0, 0.0, 0.0, 0.0, 0.0, 0.0, 0.0, 0.0, 0.0, 0.0, 0.0, 0.0, 0.0, 0.0, 0.0, 0.0, 0.0, 0.0, 0.0, 0.0, 0.0, 0.0, 0.0, 0.0, 0.0, 0.0, 0.0, 0.0, 0.0, 0.0, 0.0, 0.0, 0.0, 0.0, 0.0, 0.0, 0.0, 0.0, 0.0, 0.0, 0.0, 0.0, 0.0, 0.0, 0.0, 0.0, 0.0, 0.0, 0.0, 0.0, 0.0, 0.0, 0.0, 0.0, 0.0, 0.0, 0.0, 0.0, 0.0, 0.0, 0.0, 0.0, 0.0, 0.0, 0.0, 0.0, 0.0, 0.0, 0.0, 0.0, 0.0, 0.0, 0.0, 0.0, 0.0, 0.0, 0.0, 0.0, 0.0, 0.0, 0.0, 0.0, 0.0, 0.0, 0.0, 0.0, 0.0, 0.0, 0.0, 0.0, 0.0, 0.0, 0.0, 0.0, 0.0, 0.0, 0.0, 0.0, 0.0, 0.0, 0.0, 0.0, 0.0, 0.0, 0.0, 0.0, 0.0, 0.0, 0.0, 0.0, 0.0, 0.0, 0.0, 0.0, 0.0, 0.0, 0.0, 0.0, 0.0, 0.0, 0.0, 0.0, 0.0, 0.0, 0.0, 0.0, 0.0, 0.0, 0.0, 0.0, 0.0, 0.0, 0.0, 0.0, 0.0, 0.0, 0.0, 0.0, 0.0, 0.0, 0.0, 0.0, 0.0, 0.0, 0.0, 0.0, 0.0, 0.0, 0.0, 0.0, 0.0, 0.0, 0.0, 0.0, 0.0, 0.0, 0.0, 0.0, 0.0, 0.0, 0.0, 0.0, 0.0, 0.0, 0.0, 0.0, 0.0, 0.0, 0.0, 0.0, 0.0, 0.0, 0.0, 0.0, 0.0, 0.0, 0.0, 0.0, 0.0, 0.0, 0.0, 0.0, 0.0, 0.0, 0.0, 0.0, 0.0, 0.0, 0.0, 0.0, 0.0, 0.0, 0.0, 0.0, 0.0, 0.0, 0.0, 0.0, 0.0, 0.0, 0.0, 0.0, 0.0, 0.0, 0.0, 0.0, 0.0, 0.0, 0.0, 0.0, 0.0, 0.0, 0.0, 0.0, 0.0, 0.0, 0.0, 0.0, 0.0, 0.0, 0.0, 0.0, 0.0, 0.0, 0.0, 0.0, 0.0, 0.0, 0.0, 0.0, 0.0, 0.0, 0.0, 0.0, 0.0, 0.0, 0.0, 0.0, 0.0, 0.0, 0.0, 0.0, 0.0, 0.0, 0.0, 0.0, 0.0, 0.0, 0.0, 0.0, 0.0, 0.0, 0.0, 0.0, 0.0, 0.0, 0.0, 0.0, 0.0, 0.0, 0.0, 0.0, 0.0, 0.0, 0.0, 0.0, 0.0, 0.0, 0.0, 0.0, 0.0, 0.0, 0.0, 0.0, 0.0, 0.0, 0.0, 0.0, 0.0, 0.0, 0.0, 0.0, 0.0, 0.0, 0.0, 0.0, 0.0, 0.0, 0.0, 0.0, 0.0, 0.0, 0.0, 0.0, 0.0, 0.0, 0.0, 0.0, 0.0, 0.0, 0.0, 0.0, 0.0, 0.0, 0.0, 0.0, 0.0, 0.0, 0.0, 0.0, 0.0, 0.0, 0.0, 0.0, 0.0, 0.0, 0.0, 0.0, 0.0, 0.0, 0.0, 0.0, 0.0, 0.0, 0.0, 0.0, 0.0, 0.0, 0.0, 0.0, 0.0, 0.0, 0.0, 0.0, 0.0, 0.0, 0.0, 0.0, 0.0, 0.0, 0.0, 0.0, 0.0, 0.0, 0.0, 0.0, 0.0, 0.0, 0.0, 0.0, 0.0, 0.0, 0.0, 0.0, 0.0, 0.0, 0.0, 0.0, 0.0, 0.0, 0.0, 0.0, 0.0, 0.0, 0.0, 0.0, 0.0, 0.0, 0.0, 0.0, 0.0, 0.0, 0.0, 0.0, 0.0, 0.0, 0.0, 0.0, 0.0, 0.0, 0.0, 0.0, 0.0, 0.0, 0.0, 0.0, 0.0, 0.0, 0.0, 0.0, 0.0, 0.0, 0.0, 0.0, 0.0, 0.0, 0.0, 0.0, 0.0, 0.0, 0.0, 0.0, 0.0, 0.0, 0.0, 0.0, 0.0, 0.0, 0.0, 0.0, 0.0, 0.0, 0.0, 0.0, 0.0, 0.0, 0.0, 0.0, 0.0, 0.0, 0.0, 0.0, 0.0, 0.0, 0.0, 0.0, 0.0, 0.0, 0.0, 0.0, 0.0, 0.0, 0.0, 0.0, 0.0, 0.0, 0.0, 0.0, 0.0, 0.0, 0.0, 0.0, 0.0, 0.0, 0.0, 0.0, 0.0, 0.0, 0.0, 0.0, 0.0, 0.0, 0.0, 0.0, 0.0, 0.0, 0.0, 0.0, 0.0, 0.0, 0.0, 0.0, 0.0, 0.0, 0.0, 0.0, 0.0, 0.0, 0.0, 0.0, 0.0, 0.0, 0.0, 0.0, 0.0, 0.0, 0.0, 0.0, 0.0, 0.0, 0.0, 0.0, 0.0, 0.0, 0.0, 0.0, 0.0, 0.0, 0.0, 0.0, 0.0, 0.0, 0.0, 0.0, 0.0, 0.0, 0.0, 0.0, 0.0, 0.0, 0.0, 0.0, 0.0, 0.0, 0.0, 0.0, 0.0, 0.0, 0.0, 0.0, 0.0, 0.0, 0.0, 0.0, 0.0, 0.0, 0.0, 0.0, 0.0, 0.0, 0.0, 0.0, 0.0, 0.0, 0.0, 0.0, 0.0, 0.0, 0.0, 0.0, 0.0, 0.0, 0.0, 0.0, 0.0, 0.0, 0.0, 0.0, 0.0, 0.0, 0.0, 0.0, 0.0, 0.0, 0.0, 0.0, 0.0, 0.0, 0.0, 0.0, 0.0, 0.0, 0.0, 0.0, 0.0, 0.0, 0.0, 0.0, 0.0, 0.0, 0.0, 0.0, 0.0, 0.0, 0.0, 0.0, 0.0, 0.0, 0.0, 0.0, 0.0, 0.0, 0.0, 0.0, 0.0, 0.0, 0.0, 0.0, 0.0, 0.0, 0.0, 0.0, 0.0, 0.0, 0.0, 0.0, 0.0, 0.0, 0.0, 0.0, 0.0, 0.0, 0.0, 0.0, 0.0, 0.0, 0.0, 0.0, 0.0, 0.0, 0.0, 0.0, 0.0, 0.0, 0.0, 0.0, 0.0, 0.0, 0.0, 0.0, 0.0, 0.0, 0.0, 0.0, 0.0, 0.0, 0.0, 0.0, 0.0, 0.0, 0.0, 0.0, 0.0, 0.0, 0.0, 0.0, 0.0, 0.0, 0.0, 0.0, 0.0, 0.0, 0.0, 0.0, 0.0, 0.0, 0.0, 0.0, 0.0, 0.0, 0.0, 0.0, 0.0, 0.0, 0.0, 0.0, 0.0, 0.0, 0.0, 0.0, 0.0, 0.0, 0.0, 0.0, 0.0, 0.0, 0.0, 0.0, 0.0, 0.0, 0.0, 0.0, 0.0, 0.0, 0.0, 0.0, 0.0, 0.0, 0.0, 0.0, 0.0, 0.0, 0.0, 0.0, 0.0, 0.0, 0.0, 0.0, 0.0, 0.0, 0.0, 0.0, 0.0, 0.0, 0.0, 0.0, 0.0, 0.0, 0.0, 0.0, 0.0, 0.0, 0.0, 0.0, 0.0, 0.0, 0.0, 0.0, 0.0, 0.0, 0.0, 0.0, 0.0, 0.0, 0.0, 0.0, 0.0, 0.0, 0.0, 0.0, 0.0, 0.0, 0.0, 0.0, 0.0, 0.0, 0.0, 0.0, 0.0, 0.0, 0.0, 0.0, 0.0, 0.0, 0.0, 0.0, 0.0, 0.0, 0.0, 0.0, 0.0, 0.0, 0.0, 0.0, 0.0, 0.0, 0.0, 0.0, 0.0, 0.0, 0.0, 0.0, 0.0, 0.0, 0.0, 0.0, 0.0, 0.0, 0.0, 0.0, 0.0, 0.0, 0.0, 0.0, 0.0, 0.0, 0.0, 0.0, 0.0, 0.0, 0.0, 0.0, 0.0, 0.0, 0.0, 0.0, 0.0, 0.0, 0.0, 0.0, 0.0, 0.0, 0.0, 0.0, 0.0, 0.0, 0.0, 0.0, 0.0, 0.0, 0.0, 0.0, 0.0, 0.0, 0.0, 0.0, 0.0, 0.0, 0.0, 0.0, 0.0, 0.0, 0.0, 0.0, 0.0, 0.0, 0.0, 0.0, 0.0, 0.0, 0.0, 0.0, 0.0, 0.0, 0.0, 0.0, 0.0, 0.0, 0.0, 0.0, 0.0, 0.0, 0.0, 0.0, 0.0, 0.0, 0.0, 0.0, 0.0, 0.0, 0.0, 0.0, 0.0, 0.0, 0.0, 0.0, 0.0, 0.0, 0.0, 0.0, 0.0, 0.0, 0.0, 0.0, 0.0, 0.0, 0.0, 0.0, 0.0, 0.0, 0.0, 0.0, 0.0, 0.0, 0.0, 0.0, 0.0, 0.0, 0.0, 0.0, 0.0, 0.0, 0.0, 0.0, 0.0, 0.0, 0.0, 0.0, 0.0, 0.0, 0.0, 0.0, 0.0, 0.0, 0.0, 0.0, 0.0, 0.0, 0.0, 0.0, 0.0, 0.0, 0.0, 0.0, 0.0, 0.0, 0.0, 0.0, 0.0, 0.0, 0.0, 0.0, 0.0, 0.0, 0.0, 0.0, 0.0, 0.0, 0.0, 0.0, 0.0, 0.0, 0.0, 0.0, 0.0, 0.0, 0.0, 0.0, 0.0, 0.0, 0.0, 0.0, 0.0, 0.0, 0.0, 0.0, 0.0, 0.0, 0.0, 0.0, 0.0, 0.0, 0.0, 0.0, 0.0, 0.0, 0.0, 0.0, 0.0, 0.0, 0.0, 0.0, 0.0, 0.0, 0.0, 0.0, 0.0, 0.0, 0.0, 0.0, 0.0, 0.0, 0.0, 0.0, 0.0, 0.0, 0.0, 0.0, 0.0, 0.0, 0.0, 0.0, 0.0, 0.0, 0.0, 0.0, 0.0, 0.0, 0.0, 0.0, 0.0, 0.0, 0.0, 0.0, 0.0, 0.0, 0.0, 0.0, 0.0, 0.0, 0.0, 0.0, 0.0, 0.0, 0.0, 0.0, 0.0, 0.0, 0.0, 0.0, 0.0, 0.0, 0.0, 0.0, 0.0, 0.0, 0.0, 0.0, 0.0, 0.0, 0.0, 0.0, 0.0, 0.0, 0.0, 0.0, 0.0, 0.0, 0.0, 0.0, 0.0, 0.0, 0.0, 0.0, 0.0, 0.0, 0.0, 0.0, 0.0, 0.0, 0.0, 0.0, 0.0, 0.0, 0.0, 0.0, 0.0, 0.0, 0.0, 0.0, 0.0, 0.0, 0.0, 0.0, 0.0, 0.0, 0.0, 0.0, 0.0, 0.0, 0.0, 0.0, 0.0, 0.0, 0.0, 0.0, 0.0, 0.0, 0.0, 0.0, 0.0, 0.0, 0.0, 0.0, 0.0, 0.0, 0.0, 0.0, 0.0, 0.0, 0.0, 0.0, 0.0, 0.0, 0.0, 0.0, 0.0, 0.0, 0.0, 0.0, 0.0, 0.0, 0.0, 0.0, 0.0, 0.0, 0.0, 0.0, 0.0, 0.0, 0.0, 0.0, 0.0, 0.0, 0.0, 0.0, 0.0, 0.0, 0.0, 0.0, 0.0, 0.0, 0.0, 0.0, 0.0, 0.0, 0.0, 0.0, 0.0, 0.0, 0.0, 0.0, 0.0, 0.0, 0.0, 0.0, 0.0, 0.0, 0.0, 0.0, 0.0, 0.0, 0.0, 0.0, 0.0, 0.0, 0.0, 0.0, 0.0, 0.0, 0.0, 0.0, 0.0, 0.0, 0.0, 0.0, 0.0, 0.0, 0.0, 0.0, 0.0, 0.0, 0.0, 0.0, 0.0, 0.0, 0.0, 0.0, 0.0, 0.0, 0.0, 0.0, 0.0, 0.0, 0.0, 0.0, 0.0, 0.0, 0.0, 0.0, 0.0, 0.0, 0.0, 0.0, 0.0, 0.0, 0.0])
me_torus_006.use_remesh_preserve_volume = False
me_torus_006.use_remesh_preserve_attributes = False
me_torus_006.use_mirror_vertex_groups = False
me_torus_006.update()

# ---- objects
ob_point = bpy.data.objects.new('Point', light_point)
ob_sun = bpy.data.objects.new('Sun', light_sun)
ob_camera_001 = bpy.data.objects.new('Camera.001', cam_camera_001)
ob_torus_006 = bpy.data.objects.new('Torus.006', me_torus_006)
ob_lamp = bpy.data.objects.new('Lamp', light_lamp)

# ---- transforms, parenting, visibility, modifiers, constraints
ob_point.location = (-1.138, 1.918, -0.5013)
ob_point.lineart.crease_threshold = 0.0
ob_sun.location = (-0.04362, 2.011, -0.2875)
ob_sun.rotation_euler = (-0.9609, 0.877, -0.8331)
ob_sun.scale = (1.002, 1.002, 1.002)
ob_sun.lineart.crease_threshold = 0.0
ob_camera_001.location = (0.9707, 1.889, -0.03545)
ob_camera_001.rotation_euler = (1.585, 4.605e-06, 1.632)
ob_camera_001.scale = (1.091, 5.0, 4.991)
ob_camera_001.hide_render = True
ob_camera_001.lineart.crease_threshold = 0.0
ob_torus_006.location = (0.0, 0.0, 0.0)
ob_torus_006.scale = (5.0, 5.0, 5.0)
ob_torus_006.lineart.crease_threshold = 0.0
ob_lamp.location = (0.4265, -0.3453, 0.005429)
ob_lamp.rotation_euler = (0.6503, 0.05522, 1.866)
ob_lamp.lock_rotations_4d = False
ob_lamp.empty_display_type = 'ARROWS'
ob_lamp.color = (0.0, 0.0, 0.0, 0.0)
ob_lamp.lineart.crease_threshold = 0.0

# ---- collection membership
col_collection_1.objects.link(ob_point)
col_collection_1.objects.link(ob_sun)
col_collection_1.objects.link(ob_camera_001)
col_collection_1.objects.link(ob_torus_006)
col_collection_1.objects.link(ob_lamp)

# ---- scene / render settings (as saved in the file)
scene.camera = ob_camera_001
scene.frame_start = 1; scene.frame_end = 250; scene.frame_set(20)
scene.render.engine = 'BLENDER_EEVEE_NEXT'
scene.render.resolution_percentage = 50
scene.render.dither_intensity = 0.0
scene.cycles.use_denoising = False
scene.cycles.samples = 128
scene.cycles.sampling_pattern = 'TABULATED_SOBOL'
scene.cycles.use_adaptive_sampling = False
scene.cycles.use_light_tree = False
scene.cycles.blur_glossy = 0.0
scene.cycles.sample_clamp_indirect = 0.0
scene.view_settings.view_transform = 'Standard'
bpy.context.view_layer.update()
